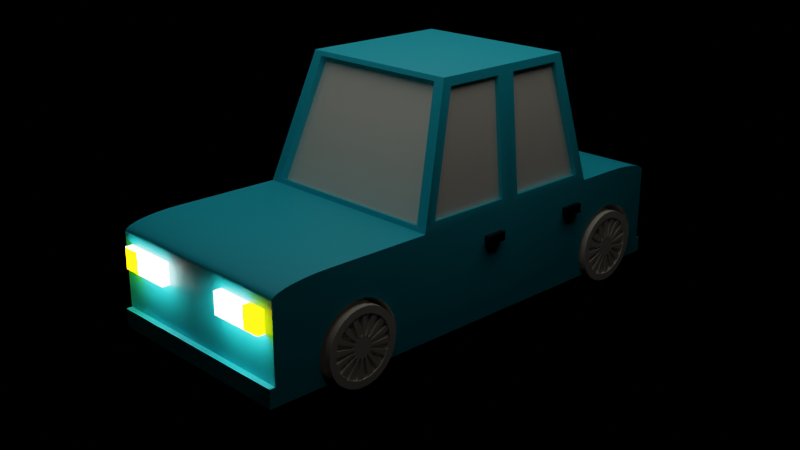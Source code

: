 # Source: lowpolycar.blend  (saved by Blender 3.4.6; exported with 4.5.12 LTS)
import bpy
from mathutils import Matrix  # noqa: F401  (used for matrix-valued properties, if any)

bpy.ops.wm.read_factory_settings(use_empty=True)
scene = bpy.context.scene
scene.name = 'Scene'

# ---- collections
col_collection = bpy.data.collections.new('Collection'); scene.collection.children.link(col_collection)

# ---- materials (node trees are filled in below, after node groups)
mat_material_002 = bpy.data.materials.new('Material.002')
mat_material_002.use_transparent_shadow = False
mat_material_003 = bpy.data.materials.new('Material.003')
mat_material_003.use_transparent_shadow = False
mat_material_005 = bpy.data.materials.new('Material.005')
mat_material_005.use_transparent_shadow = False
mat_material_006 = bpy.data.materials.new('Material.006')
mat_material_006.use_transparent_shadow = False
mat_material_010 = bpy.data.materials.new('Material.010')
mat_material_010.use_transparent_shadow = False
mat_material_009 = bpy.data.materials.new('Material.009')
mat_material_009.use_transparent_shadow = False
mat_material_008 = bpy.data.materials.new('Material.008')
mat_material_008.use_transparent_shadow = False
mat_material_007 = bpy.data.materials.new('Material.007')
mat_material_007.use_transparent_shadow = False

# ---- node groups
ng_auto_smooth = bpy.data.node_groups.new('Auto Smooth', 'GeometryNodeTree')
_s = ng_auto_smooth.interface.new_socket(name='Geometry', in_out='OUTPUT', socket_type='NodeSocketGeometry')
_s = ng_auto_smooth.interface.new_socket(name='Geometry', in_out='INPUT', socket_type='NodeSocketGeometry')
_s = ng_auto_smooth.interface.new_socket(name='Angle', in_out='INPUT', socket_type='NodeSocketFloat')
_s.subtype = 'ANGLE'
_s.min_value = 0.0
_s.max_value = 3.142
ng_auto_smooth.is_modifier = True
_N = ng_auto_smooth.nodes; _L = ng_auto_smooth.links
n0 = _N.new('NodeGroupOutput'); n0.name = 'Group Output'; n0.location = (480, -100)
n1 = _N.new('NodeGroupInput'); n1.name = 'Group Input'; n1.location = (-420, -300)
n2 = _N.new('NodeGroupInput'); n2.name = 'Group Input.001'; n2.location = (-60, -100)
n3 = _N.new('GeometryNodeSetShadeSmooth'); n3.name = 'Set Shade Smooth'; n3.location = (120, -100)
n3.domain = 'EDGE'
n4 = _N.new('GeometryNodeSetShadeSmooth'); n4.name = 'Set Shade Smooth.001'; n4.location = (300, -100)
n5 = _N.new('GeometryNodeInputMeshEdgeAngle'); n5.name = 'Edge Angle'; n5.location = (-420, -220)
n6 = _N.new('GeometryNodeInputEdgeSmooth'); n6.name = 'Is Edge Smooth'; n6.location = (-60, -160)
n7 = _N.new('GeometryNodeInputShadeSmooth'); n7.name = 'Is Face Smooth'; n7.location = (-240, -340)
n8 = _N.new('FunctionNodeBooleanMath'); n8.name = 'Boolean Math'; n8.location = (-60, -220)
n9 = _N.new('FunctionNodeCompare'); n9.name = 'Compare'; n9.location = (-240, -180)
n9.operation = 'LESS_EQUAL'
_L.new(n5.outputs[0], n9.inputs[0])
_L.new(n4.outputs[0], n0.inputs[0])
_L.new(n1.outputs[1], n9.inputs[1])
_L.new(n9.outputs[0], n8.inputs[0])
_L.new(n7.outputs[0], n8.inputs[1])
_L.new(n2.outputs[0], n3.inputs[0])
_L.new(n6.outputs[0], n3.inputs[1])
_L.new(n3.outputs[0], n4.inputs[0])
_L.new(n8.outputs[0], n3.inputs[2])
n0.is_active_output = True

# ---- material node trees
mat_material_002.use_nodes = True; mat_material_002.node_tree.nodes.clear()
_N = mat_material_002.node_tree.nodes; _L = mat_material_002.node_tree.links
n0 = _N.new('ShaderNodeBsdfPrincipled'); n0.name = 'Principled BSDF'; n0.location = (10, 300)
n0.distribution = 'GGX'
n0.subsurface_method = 'RANDOM_WALK_SKIN'
n0.inputs[0].default_value = (0.0104, 0.6515, 0.8, 1.0)
n0.inputs[3].default_value = 1.45
n0.inputs[27].default_value = (0.0, 0.0, 0.0, 1.0)
n0.inputs[28].default_value = 1.0
n1 = _N.new('ShaderNodeOutputMaterial'); n1.name = 'Material Output'; n1.location = (300, 300)
_L.new(n0.outputs[0], n1.inputs[0])
n1.is_active_output = True
mat_material_003.use_nodes = True; mat_material_003.node_tree.nodes.clear()
_N = mat_material_003.node_tree.nodes; _L = mat_material_003.node_tree.links
n0 = _N.new('ShaderNodeBsdfPrincipled'); n0.name = 'Principled BSDF'; n0.location = (10, 300)
n0.distribution = 'GGX'
n0.subsurface_method = 'RANDOM_WALK_SKIN'
n0.inputs[0].default_value = (1.0, 0.9331, 0.8052, 1.0)
n0.inputs[3].default_value = 1.45
n0.inputs[27].default_value = (0.0, 0.0, 0.0, 1.0)
n0.inputs[28].default_value = 1.0
n1 = _N.new('ShaderNodeOutputMaterial'); n1.name = 'Material Output'; n1.location = (300, 300)
_L.new(n0.outputs[0], n1.inputs[0])
n1.is_active_output = True
mat_material_005.use_nodes = True; mat_material_005.node_tree.nodes.clear()
_N = mat_material_005.node_tree.nodes; _L = mat_material_005.node_tree.links
n0 = _N.new('ShaderNodeOutputMaterial'); n0.name = 'Material Output'; n0.location = (300, 300)
n1 = _N.new('ShaderNodeEmission'); n1.name = 'Emission'; n1.location = (10, 300)
n1.inputs[0].default_value = (1.0, 0.9935, 0.8487, 1.0)
n1.inputs[1].default_value = 20.0
_L.new(n1.outputs[0], n0.inputs[0])
n0.is_active_output = True
mat_material_006.use_nodes = True; mat_material_006.node_tree.nodes.clear()
_N = mat_material_006.node_tree.nodes; _L = mat_material_006.node_tree.links
n0 = _N.new('ShaderNodeOutputMaterial'); n0.name = 'Material Output'; n0.location = (300, 300)
n1 = _N.new('ShaderNodeEmission'); n1.name = 'Emission'; n1.location = (10, 300)
n1.inputs[0].default_value = (0.6539, 0.2807, 0.0, 1.0)
n1.inputs[1].default_value = 30.0
_L.new(n1.outputs[0], n0.inputs[0])
n0.is_active_output = True
mat_material_010.use_nodes = True; mat_material_010.node_tree.nodes.clear()
_N = mat_material_010.node_tree.nodes; _L = mat_material_010.node_tree.links
n0 = _N.new('ShaderNodeOutputMaterial'); n0.name = 'Material Output'; n0.location = (300, 300)
n1 = _N.new('ShaderNodeEmission'); n1.name = 'Emission'; n1.location = (10, 300)
n1.inputs[0].default_value = (1.0, 0.006244, 0.0, 1.0)
_L.new(n1.outputs[0], n0.inputs[0])
n0.is_active_output = True
mat_material_009.use_nodes = True; mat_material_009.node_tree.nodes.clear()
_N = mat_material_009.node_tree.nodes; _L = mat_material_009.node_tree.links
n0 = _N.new('ShaderNodeOutputMaterial'); n0.name = 'Material Output'; n0.location = (300, 300)
n1 = _N.new('ShaderNodeEmission'); n1.name = 'Emission'; n1.location = (10, 300)
n1.inputs[0].default_value = (1.0, 0.005095, 0.0, 1.0)
_L.new(n1.outputs[0], n0.inputs[0])
n0.is_active_output = True
mat_material_008.use_nodes = True; mat_material_008.node_tree.nodes.clear()
_N = mat_material_008.node_tree.nodes; _L = mat_material_008.node_tree.links
n0 = _N.new('ShaderNodeBsdfPrincipled'); n0.name = 'Principled BSDF'; n0.location = (10, 300)
n0.distribution = 'GGX'
n0.subsurface_method = 'RANDOM_WALK_SKIN'
n0.inputs[0].default_value = (0.006554, 0.006554, 0.006554, 1.0)
n0.inputs[3].default_value = 1.45
n0.inputs[27].default_value = (0.0, 0.0, 0.0, 1.0)
n0.inputs[28].default_value = 1.0
n1 = _N.new('ShaderNodeOutputMaterial'); n1.name = 'Material Output'; n1.location = (300, 300)
_L.new(n0.outputs[0], n1.inputs[0])
n1.is_active_output = True
mat_material_007.use_nodes = True; mat_material_007.node_tree.nodes.clear()
_N = mat_material_007.node_tree.nodes; _L = mat_material_007.node_tree.links
n0 = _N.new('ShaderNodeBsdfPrincipled'); n0.name = 'Principled BSDF'; n0.location = (10, 300)
n0.distribution = 'GGX'
n0.subsurface_method = 'RANDOM_WALK_SKIN'
n0.inputs[0].default_value = (0.0, 0.0, 0.0, 1.0)
n0.inputs[3].default_value = 1.45
n0.inputs[27].default_value = (0.0, 0.0, 0.0, 1.0)
n0.inputs[28].default_value = 1.0
n1 = _N.new('ShaderNodeOutputMaterial'); n1.name = 'Material Output'; n1.location = (300, 300)
_L.new(n0.outputs[0], n1.inputs[0])
n1.is_active_output = True

# ---- world
world_world = bpy.data.worlds.new('World'); scene.world = world_world
world_world.use_nodes = True; world_world.node_tree.nodes.clear()
_N = world_world.node_tree.nodes; _L = world_world.node_tree.links
n0 = _N.new('ShaderNodeOutputWorld'); n0.name = 'World Output'; n0.location = (300, 300)
n1 = _N.new('ShaderNodeBackground'); n1.name = 'Background'; n1.location = (10, 300)
n1.inputs[0].default_value = (0.0, 0.0, 0.0, 1.0)
_L.new(n1.outputs[0], n0.inputs[0])
n0.is_active_output = True
world_world.color = (0.05088, 0.05088, 0.05088)
world_world.use_sun_shadow = False
world_world.sun_shadow_jitter_overblur = 0.0

# ---- cameras
cam_camera_001 = bpy.data.cameras.new('Camera.001')

# ---- lights
light_area = bpy.data.lights.new('Area', 'AREA')
light_area.transmission_factor = 0.0
light_area.energy = 235.6
light_area.shadow_soft_size = 1.0
light_area.shadow_maximum_resolution = 0.006
light_area.use_absolute_resolution = True
light_area.size = 1.0
light_area.size_y = 1.0

# ---- meshes
me_cube = bpy.data.meshes.new('Cube')
me_cube.from_pydata([(1.0, 1.0, -0.3986), (-0.4962, -0.5583, 0.1533), (1.0, -1.134, -0.3986), (-0.4962, -0.5619, -0.04175), (-1.0, 1.0, -0.3986), (-1.0, -1.134, -0.3986), (-0.4962, -0.5726, -0.2293), (-1.0, -0.4066, -0.3986), (0.9925, -0.3625, 2.123), (-1.0, -0.4066, 2.007), (1.0, -0.4066, -0.3986), (-0.9882, 0.5123, 2.19), (1.0, 0.564, -0.3986), (-1.0, 0.564, -0.3986), (0.9938, 0.522, 2.103), (0.8139, 0.4347, 4.885), (0.8152, -0.1938, 4.865), (-0.8077, -0.2235, 4.981), (-0.8195, 0.4304, 4.798), (-0.8877, -0.4001, 2.112), (0.8877, -0.4001, 2.112), (0.709, -0.23, 4.876), (-0.709, -0.23, 4.876), (-0.8877, -0.3682, 2.056), (0.8877, -0.3682, 2.056), (-0.709, -0.1981, 4.82), (0.709, -0.1981, 4.82), (-1.0, 0.07873, -0.3986), (0.9925, 0.04364, 2.123), (-0.9882, 0.1275, 2.19), (1.0, 0.07873, -0.3986), (0.8152, 0.08498, 4.865), (-0.4962, -0.9183, -0.2293), (-0.8195, 0.1668, 4.798), (-0.9873, 0.03638, 2.203), (-0.4962, -0.929, -0.04175), (-0.9873, -0.3492, 2.203), (-0.8204, -0.1903, 4.785), (-0.4962, -0.9326, 0.1533), (-0.8204, 0.07532, 4.785), (-0.4962, -0.929, 0.3484), (-0.9496, -0.3492, 2.188), (-0.9496, 0.03638, 2.188), (-0.7826, 0.07532, 4.77), (-0.4962, -0.9183, 0.536), (-0.7826, -0.1903, 4.77), (-1.0, 0.07873, 2.007), (-0.4962, -0.901, 0.7089), (-0.8444, 0.5595, 2.153), (-0.8077, 0.1236, 4.981), (-0.4962, -0.8778, 0.8604), (-0.6709, 0.4753, 4.835), (-0.9396, 0.1275, 2.171), (-0.4962, -0.8494, 0.9848), (-0.9396, 0.5123, 2.171), (-0.4962, -0.8171, 1.077), (-0.7709, 0.1668, 4.779), (-0.7709, 0.4304, 4.779), (0.9938, 0.1192, 2.103), (-0.4962, -0.782, 1.134), (1.0, -0.4066, 2.007), (-0.4962, -0.7455, 1.153), (0.8139, 0.1611, 4.885), (0.8077, -0.2235, 4.981), (-0.4962, -0.709, 1.134), (0.9516, 0.04364, 2.107), (0.9516, -0.3625, 2.107), (-0.4962, -0.6738, 1.077), (0.7743, 0.08498, 4.849), (0.7743, -0.1938, 4.849), (0.8444, 0.5595, 2.153), (-0.4962, -0.6415, 0.9848), (0.6709, 0.4753, 4.835), (1.0, 0.07873, 2.007), (-0.4962, -0.6131, 0.8604), (0.8077, 0.1236, 4.981), (0.9416, 0.522, 2.082), (-0.4962, -0.5899, 0.7089), (0.7618, 0.4347, 4.864), (0.9416, 0.1192, 2.082), (-0.4962, -0.5726, 0.536), (0.7618, 0.1611, 4.864), (-0.4962, -0.5619, 0.3484), (1.0, -0.8772, 2.007), (1.0, -1.134, 1.75), (0.4962, -0.5583, 0.1533), (1.0, -0.9343, 2.001), (1.0, -0.9886, 1.982), (0.4962, -0.5619, -0.04175), (1.0, -1.037, 1.951), (1.0, -1.078, 1.91), (0.4962, -0.5726, -0.2293), (1.0, -1.108, 1.862), (1.0, -1.127, 1.807), (-1.0, -1.134, 1.75), (-1.0, -0.8772, 2.007), (-1.0, -1.127, 1.807), (-1.0, -1.108, 1.862), (-1.0, -1.078, 1.91), (-1.0, -1.037, 1.951), (-1.0, -0.9886, 1.982), (-1.0, -0.9343, 2.001), (1.0, 1.0, 1.764), (1.0, 0.7567, 2.007), (1.0, 0.9939, 1.818), (1.0, 0.9759, 1.869), (1.0, 0.9469, 1.915), (1.0, 0.9084, 1.954), (1.0, 0.8623, 1.983), (1.0, 0.8109, 2.001), (-1.0, 0.7567, 2.007), (-1.0, 1.0, 1.764), (-1.0, 0.8109, 2.001), (-1.0, 0.8623, 1.983), (-1.0, 0.9084, 1.954), (-1.0, 0.9469, 1.915), (-1.0, 0.9759, 1.869), (0.4962, -0.9183, -0.2293), (-1.0, 0.9939, 1.818), (0.4962, -0.929, -0.04175), (0.4962, -0.9326, 0.1533), (0.4962, -0.929, 0.3484), (0.4962, -0.9183, 0.536), (0.4962, -0.901, 0.7089), (0.4962, -0.8778, 0.8604), (0.4962, -0.8494, 0.9848), (0.4962, -0.8171, 1.077), (0.4962, -0.782, 1.134), (0.4962, -0.7455, 1.153), (0.4962, -0.709, 1.134), (0.4962, -0.6738, 1.077), (0.4962, -0.6415, 0.9848), (0.4962, -0.6131, 0.8604), (0.4962, -0.5899, 0.7089), (0.4962, -0.5726, 0.536), (0.4962, -0.5619, 0.3484), (-0.4962, 0.5583, 0.1533), (-0.4962, 0.5619, -0.04175), (-0.4962, 0.5726, -0.2293), (-0.4962, 0.9183, -0.2293), (-0.4962, 0.929, -0.04175), (-0.4962, 0.9326, 0.1533), (-0.4962, 0.929, 0.3484), (-0.4962, 0.9183, 0.536), (-0.4962, 0.901, 0.7089), (-0.4962, 0.8778, 0.8604), (-0.4962, 0.8494, 0.9848), (-0.4962, 0.8171, 1.077), (-0.4962, 0.782, 1.134), (-0.4962, 0.7455, 1.153), (-0.4962, 0.709, 1.134), (-0.4962, 0.6738, 1.077), (-0.4962, 0.6415, 0.9848), (-0.4962, 0.6131, 0.8604), (-0.4962, 0.5899, 0.7089), (-0.4962, 0.5726, 0.536), (-0.4962, 0.5619, 0.3484), (0.4962, 0.5583, 0.1533), (0.4962, 0.5619, -0.04175), (0.4962, 0.5726, -0.2293), (0.4962, 0.9183, -0.2293), (0.4962, 0.929, -0.04175), (0.4962, 0.9326, 0.1533), (0.4962, 0.929, 0.3484), (0.4962, 0.9183, 0.536), (0.4962, 0.901, 0.7089), (0.4962, 0.8778, 0.8604), (0.4962, 0.8494, 0.9848), (0.4962, 0.8171, 1.077), (0.4962, 0.782, 1.134), (0.4962, 0.7455, 1.153), (0.4962, 0.709, 1.134), (0.4962, 0.6738, 1.077), (0.4962, 0.6415, 0.9848), (0.4962, 0.6131, 0.8604), (0.4962, 0.5899, 0.7089), (0.4962, 0.5726, 0.536), (0.4962, 0.5619, 0.3484), (-1.0, -0.929, -0.04175), (-1.0, -0.9326, 0.1533), (-1.0, -0.9183, -0.2293), (-1.0, -0.929, 0.3484), (-1.0, -0.9183, 0.536), (-1.0, -0.5619, -0.04175), (-1.0, -0.5895, -0.3986), (-1.0, -0.5726, -0.2293), (-1.0, -0.901, 0.7089), (-1.0, -0.8778, 0.8604), (-1.0, -0.9014, -0.3986), (-1.0, -0.8494, 0.9848), (-1.0, -0.8171, 1.077), (-1.0, -0.782, 1.134), (-1.0, -0.7455, 1.153), (-1.0, -0.709, 1.134), (-1.0, -0.6738, 1.077), (-1.0, -0.5583, 0.1533), (-1.0, -0.5619, 0.3484), (-1.0, -0.5726, 0.536), (-1.0, -0.5899, 0.7089), (-1.0, -0.6131, 0.8604), (-1.0, -0.6415, 0.9848), (-0.4962, -0.5895, -0.3986), (0.4962, -0.9014, -0.3986), (1.0, -0.5895, -0.3986), (1.0, -0.9014, -0.3986), (0.4962, -0.5895, -0.3986), (-0.4962, -0.9014, -0.3986), (-1.0, 0.5726, -0.2293), (-1.0, 0.564, -0.07874), (-1.0, 0.564, 0.3854), (-1.0, 0.5895, -0.3986), (-1.0, 0.5726, 0.536), (-1.0, 0.5899, 0.7089), (-1.0, 0.6131, 0.8604), (-1.0, 0.709, 1.134), (-1.0, 0.6415, 0.9848), (-1.0, 0.6738, 1.077), (-1.0, 0.929, -0.04175), (-1.0, 0.9014, -0.3986), (-1.0, 0.9183, -0.2293), (-1.0, 0.7455, 1.153), (-1.0, 0.8778, 0.8604), (-1.0, 0.8494, 0.9848), (-1.0, 0.8171, 1.077), (-1.0, 0.782, 1.134), (-1.0, 0.9326, 0.1533), (-1.0, 0.929, 0.3484), (-1.0, 0.9183, 0.536), (-1.0, 0.901, 0.7089), (-0.4962, 0.9014, -0.3986), (1.0, 0.5895, -0.3986), (1.0, 0.9014, -0.3986), (0.4962, 0.9014, -0.3986), (-0.4962, 0.5895, -0.3986), (0.4962, 0.5895, -0.3986), (-1.0, 0.5619, -0.04175), (-1.0, 0.5583, 0.1533), (-1.0, 0.5619, 0.3484), (1.0, 0.5619, -0.04175), (1.0, 0.5583, 0.1533), (1.0, 0.564, -0.07874), (1.0, 0.564, 0.3854), (1.0, 0.5619, 0.3484), (1.0, -0.9326, 0.1533), (1.0, -0.9183, -0.2293), (1.0, -0.929, -0.04175), (1.0, -0.6415, 0.9848), (1.0, -0.6738, 1.077), (1.0, -0.6131, 0.8604), (1.0, -0.5583, 0.1533), (1.0, -0.5619, -0.04175), (1.0, -0.5619, 0.3484), (1.0, -0.5726, -0.2293), (1.0, -0.5726, 0.536), (1.0, -0.5899, 0.7089), (1.0, -0.929, 0.3484), (1.0, -0.9183, 0.536), (1.0, -0.901, 0.7089), (1.0, -0.8778, 0.8604), (1.0, -0.782, 1.134), (1.0, -0.709, 1.134), (1.0, -0.7455, 1.153), (1.0, -0.8494, 0.9848), (1.0, -0.8171, 1.077), (1.0, 0.8778, 0.8604), (1.0, 0.901, 0.7089), (1.0, 0.8494, 0.9848), (1.0, 0.9326, 0.1533), (1.0, 0.929, 0.3484), (1.0, 0.9183, -0.2293), (1.0, 0.929, -0.04175), (1.0, 0.9183, 0.536), (1.0, 0.5726, -0.2293), (1.0, 0.5726, 0.536), (1.0, 0.5899, 0.7089), (1.0, 0.6131, 0.8604), (1.0, 0.709, 1.134), (1.0, 0.782, 1.134), (1.0, 0.8171, 1.077), (1.0, 0.7455, 1.153), (1.0, 0.6415, 0.9848), (1.0, 0.6738, 1.077), (-1.0, -1.134, 0.02799), (1.0, -1.134, 0.02799), (1.0, -1.159, -0.3986), (-1.0, -1.159, -0.3986), (-1.0, -1.159, 0.02799), (1.0, -1.159, 0.02799), (1.0, 1.0, -0.0299), (-1.0, 1.0, -0.0299), (1.0, 1.018, -0.3986), (-1.0, 1.018, -0.3986), (1.0, 1.018, -0.0299), (-1.0, 1.018, -0.0299), (-1.0, 0.564, 2.007), (-0.8077, 0.4707, 4.981), (1.0, 0.564, 2.007), (0.8077, 0.4707, 4.981), (-0.8444, 0.544, 2.139), (-0.6709, 0.4599, 4.821), (0.8444, 0.544, 2.139), (0.6709, 0.4599, 4.821)], [], [(188, 5, 282, 94, 96, 97, 98, 99, 100, 101, 95, 9, 7, 184, 185, 183, 195, 196, 197, 198, 199, 200, 194, 193, 192, 191, 190, 189, 187, 186, 182, 181, 179, 178, 180), (60, 9, 95, 83), (184, 7, 10, 203, 205, 202, 204, 2, 5, 188, 206, 201), (283, 84, 94, 282), (103, 110, 294, 296), (30, 73, 60, 10), (27, 30, 10, 7), (19, 20, 24, 23), (210, 13, 208, 207), (116, 118, 111, 289, 4, 218, 219, 217, 225, 226, 227, 228, 221, 222, 223, 224, 220, 214, 216, 215, 213, 212, 211, 209, 294, 110, 112, 113, 114, 115), (12, 13, 210, 233, 229, 218, 4, 0, 231, 232, 234, 230), (289, 111, 102, 288), (13, 27, 46, 294, 209, 237, 236, 235, 208), (75, 49, 17, 63), (62, 58, 79, 81), (70, 48, 298, 300), (37, 39, 43, 45), (9, 60, 20, 19), (60, 63, 21, 20), (63, 17, 22, 21), (17, 9, 19, 22), (23, 24, 26, 25), (21, 22, 25, 26), (22, 19, 23, 25), (20, 21, 26, 24), (29, 33, 56, 52), (16, 8, 66, 69), (297, 295, 49, 75), (7, 9, 46, 27), (13, 12, 30, 27), (241, 296, 73, 30, 12, 240, 238, 239, 242), (46, 9, 36, 34), (9, 17, 37, 36), (17, 49, 39, 37), (49, 46, 34, 39), (42, 41, 45, 43), (39, 34, 42, 43), (36, 37, 45, 41), (34, 36, 41, 42), (29, 11, 294, 46), (18, 33, 49, 295), (11, 18, 295, 294), (33, 29, 46, 49), (54, 52, 56, 57), (33, 18, 57, 56), (18, 11, 54, 57), (11, 29, 52, 54), (28, 8, 60, 73), (16, 31, 75, 63), (8, 16, 63, 60), (31, 28, 73, 75), (66, 65, 68, 69), (8, 28, 65, 66), (28, 31, 68, 65), (31, 16, 69, 68), (15, 14, 296, 297), (14, 58, 73, 296), (62, 15, 297, 75), (58, 62, 75, 73), (79, 76, 78, 81), (58, 14, 76, 79), (15, 62, 81, 78), (14, 15, 78, 76), (83, 95, 101, 86), (86, 101, 100, 87), (87, 100, 99, 89), (89, 99, 98, 90), (90, 98, 97, 92), (92, 97, 96, 93), (93, 96, 94, 84), (92, 93, 84, 283, 2, 204, 244, 245, 243, 255, 256, 257, 258, 262, 263, 259, 261, 260, 247, 246, 248, 254, 253, 251, 249, 250, 252, 203, 10, 60, 83, 86, 87, 89, 90), (110, 103, 109, 112), (112, 109, 108, 113), (113, 108, 107, 114), (114, 107, 106, 115), (115, 106, 105, 116), (116, 105, 104, 118), (118, 104, 102, 111), (231, 0, 288, 102, 104, 105, 106, 107, 108, 109, 103, 296, 241, 273, 274, 275, 280, 281, 276, 279, 277, 278, 266, 264, 265, 271, 268, 267, 270, 269), (240, 12, 230, 272), (3, 1, 195, 183), (185, 6, 3, 183), (201, 6, 185, 184), (180, 32, 206, 188), (178, 35, 32, 180), (179, 38, 35, 178), (181, 40, 38, 179), (182, 44, 40, 181), (186, 47, 44, 182), (187, 50, 47, 186), (189, 53, 50, 187), (190, 55, 53, 189), (191, 59, 55, 190), (192, 61, 59, 191), (193, 64, 61, 192), (194, 67, 64, 193), (200, 71, 67, 194), (199, 74, 71, 200), (198, 77, 74, 199), (197, 80, 77, 198), (196, 82, 80, 197), (195, 1, 82, 196), (32, 35, 38, 40, 44, 47, 50, 53, 55, 59, 61, 64, 67, 71, 74, 77, 80, 82, 1, 3, 6, 201, 206), (249, 85, 88, 250), (250, 88, 91, 252), (252, 91, 205, 203), (204, 202, 117, 244), (244, 117, 119, 245), (245, 119, 120, 243), (243, 120, 121, 255), (255, 121, 122, 256), (256, 122, 123, 257), (257, 123, 124, 258), (258, 124, 125, 262), (262, 125, 126, 263), (263, 126, 127, 259), (259, 127, 128, 261), (261, 128, 129, 260), (260, 129, 130, 247), (247, 130, 131, 246), (246, 131, 132, 248), (248, 132, 133, 254), (254, 133, 134, 253), (253, 134, 135, 251), (251, 135, 85, 249), (128, 127, 126, 125, 124, 123, 122, 121, 120, 119, 117, 202, 205, 91, 88, 85, 135, 134, 133, 132, 131, 130, 129), (136, 137, 235, 236), (137, 138, 207, 208, 235), (210, 207, 138, 233), (229, 139, 219, 218), (139, 140, 217, 219), (217, 140, 141, 225), (141, 142, 226, 225), (142, 143, 227, 226), (143, 144, 228, 227), (144, 145, 221, 228), (145, 146, 222, 221), (146, 147, 223, 222), (147, 148, 224, 223), (148, 149, 220, 224), (149, 150, 214, 220), (150, 151, 216, 214), (151, 152, 215, 216), (152, 153, 213, 215), (153, 154, 212, 213), (154, 155, 211, 212), (155, 156, 237, 209, 211), (156, 136, 236, 237), (149, 148, 147, 146, 145, 144, 143, 142, 141, 140, 139, 229, 233, 138, 137, 136, 156, 155, 154, 153, 152, 151, 150), (158, 157, 239, 238), (159, 158, 238, 240, 272), (234, 159, 272, 230), (160, 232, 231, 269), (161, 160, 269, 270), (162, 161, 270, 267), (163, 162, 267, 268), (164, 163, 268, 271), (165, 164, 271, 265), (166, 165, 265, 264), (167, 166, 264, 266), (168, 167, 266, 278), (169, 168, 278, 277), (170, 169, 277, 279), (171, 170, 279, 276), (172, 171, 276, 281), (173, 172, 281, 280), (174, 173, 280, 275), (175, 174, 275, 274), (176, 175, 274, 273), (177, 176, 273, 241, 242), (157, 177, 242, 239), (232, 160, 161, 162, 163, 164, 165, 166, 167, 168, 169, 170, 171, 172, 173, 174, 175, 176, 177, 157, 158, 159, 234), (2, 283, 287, 284), (284, 287, 286, 285), (5, 2, 284, 285), (283, 282, 286, 287), (282, 5, 285, 286), (4, 289, 293, 291), (291, 293, 292, 290), (289, 288, 292, 293), (0, 4, 291, 290), (288, 0, 290, 292), (51, 48, 294, 295), (48, 70, 296, 294), (70, 72, 297, 296), (72, 51, 295, 297), (300, 298, 299, 301), (72, 70, 300, 301), (48, 51, 299, 298), (51, 72, 301, 299)])
me_cube.polygons.foreach_set('use_smooth', [True] * 190)
me_cube.polygons.foreach_set('material_index', [0, 0, 0, 0, 0, 0, 0, 0, 0, 0, 0, 0, 0, 0, 0, 0, 0, 0, 0, 0, 0, 1, 0, 0, 0, 0, 0, 0, 0, 0, 0, 0, 0, 0, 0, 1, 0, 0, 0, 0, 0, 0, 0, 1, 0, 0, 0, 0, 0, 0, 0, 1, 0, 0, 0, 0, 0, 0, 0, 1, 0, 0, 0, 0, 0, 0, 0, 0, 0, 0, 0, 0, 0, 0, 0, 0, 0, 0, 0, 0, 566, 566, 566, 566, 566, 566, 566, 566, 566, 566, 566, 566, 566, 566, 566, 566, 566, 566, 566, 566, 566, 566, 566, 566, 566, 566, 566, 566, 566, 566, 566, 566, 566, 566, 566, 566, 566, 566, 566, 566, 566, 566, 566, 566, 566, 566, 566, 566, 566, 566, 566, 566, 566, 566, 566, 566, 566, 566, 566, 566, 566, 566, 566, 566, 566, 566, 566, 566, 566, 566, 566, 566, 566, 566, 566, 566, 566, 566, 566, 566, 566, 566, 566, 566, 566, 566, 566, 566, 566, 566, 566, 566, 0, 0, 0, 0, 0, 0, 0, 0, 0, 0, 0, 0, 0, 0, 1, 0, 0, 0])
_uv = me_cube.uv_layers.new(name='UVMap')
_uv.uv.foreach_set('vector', [0.375, 0.0296, 0.375, 0.0, 0.4183, 0.0, 0.5929, 0.0, 0.6001, 0.0008194, 0.6068, 0.003237, 0.6129, 0.00713, 0.618, 0.01231, 0.6218, 0.0185, 0.6242, 0.02541, 0.625, 0.03268, 0.625, 0.09261, 0.375, 0.09261, 0.375, 0.06932, 0.3925, 0.07147, 0.4119, 0.07283, 0.4321, 0.07328, 0.4523, 0.07283, 0.4716, 0.07147, 0.4895, 0.06927, 0.5051, 0.06631, 0.5178, 0.0627, 0.5272, 0.05858, 0.5329, 0.05411, 0.5347, 0.04946, 0.5325, 0.04481, 0.5265, 0.04034, 0.5168, 0.03622, 0.5039, 0.03261, 0.4883, 0.02965, 0.4705, 0.02745, 0.4513, 0.02609, 0.4314, 0.02563, 0.4115, 0.02609, 0.3923, 0.02745, 0.625, 0.6574, 0.875, 0.6574, 0.875, 0.7173, 0.625, 0.7173, 0.125, 0.6807, 0.125, 0.6574, 0.375, 0.6574, 0.375, 0.6807, 0.312, 0.6807, 0.312, 0.7204, 0.375, 0.7204, 0.375, 0.75, 0.125, 0.75, 0.125, 0.7204, 0.188, 0.7204, 0.188, 0.6807, 0.4183, 0.75, 0.5929, 0.75, 0.5929, 1.0, 0.4183, 1.0, 0.625, 0.5304, 0.875, 0.5304, 0.875, 0.5545, 0.625, 0.5545, 0.375, 0.6059, 0.625, 0.6059, 0.625, 0.6574, 0.375, 0.6574, 0.125, 0.6059, 0.375, 0.6059, 0.375, 0.6574, 0.125, 0.6574, 0.8614, 0.6574, 0.6386, 0.6574, 0.6386, 0.6574, 0.8614, 0.6574, 0.375, 0.1987, 0.375, 0.1955, 0.4082, 0.1955, 0.3926, 0.1966, 0.6078, 0.247, 0.6014, 0.2492, 0.5946, 0.25, 0.4124, 0.25, 0.375, 0.25, 0.375, 0.2377, 0.3923, 0.2398, 0.4114, 0.2411, 0.4313, 0.2416, 0.4512, 0.2411, 0.4703, 0.2398, 0.4881, 0.2376, 0.5037, 0.2347, 0.5167, 0.2312, 0.5264, 0.2271, 0.5325, 0.2227, 0.5348, 0.2182, 0.5331, 0.2136, 0.5275, 0.2092, 0.5182, 0.2052, 0.5055, 0.2016, 0.4899, 0.1987, 0.4721, 0.1966, 0.4565, 0.1955, 0.625, 0.1955, 0.625, 0.2196, 0.6242, 0.2264, 0.622, 0.2328, 0.6184, 0.2386, 0.6136, 0.2434, 0.375, 0.5545, 0.125, 0.5545, 0.125, 0.5513, 0.188, 0.5513, 0.188, 0.5123, 0.125, 0.5123, 0.125, 0.5, 0.375, 0.5, 0.375, 0.5123, 0.312, 0.5123, 0.312, 0.5513, 0.375, 0.5513, 0.4124, 0.25, 0.5946, 0.25, 0.5946, 0.5, 0.4124, 0.5, 0.375, 0.1955, 0.375, 0.1441, 0.625, 0.1441, 0.625, 0.1955, 0.4565, 0.1955, 0.4526, 0.1953, 0.4324, 0.1949, 0.4121, 0.1953, 0.4082, 0.1955, 0.625, 0.6059, 0.875, 0.6059, 0.875, 0.6574, 0.625, 0.6574, 0.625, 0.6014, 0.625, 0.6026, 0.625, 0.6026, 0.625, 0.6014, 0.6438, 0.5545, 0.8562, 0.5545, 0.8562, 0.5545, 0.6438, 0.5545, 0.625, 0.09605, 0.625, 0.1406, 0.625, 0.1406, 0.625, 0.09605, 0.875, 0.6574, 0.625, 0.6574, 0.6386, 0.6574, 0.8614, 0.6574, 0.625, 0.6574, 0.625, 0.6574, 0.6408, 0.6574, 0.6386, 0.6574, 0.625, 0.6574, 0.875, 0.6574, 0.8592, 0.6574, 0.6408, 0.6574, 0.875, 0.6574, 0.875, 0.6574, 0.8614, 0.6574, 0.8592, 0.6574, 0.8614, 0.6574, 0.6386, 0.6574, 0.6408, 0.6574, 0.8592, 0.6574, 0.6408, 0.6574, 0.8592, 0.6574, 0.8592, 0.6574, 0.6408, 0.6574, 0.8592, 0.6574, 0.8614, 0.6574, 0.8614, 0.6574, 0.8592, 0.6574, 0.6386, 0.6574, 0.6408, 0.6574, 0.6408, 0.6574, 0.6386, 0.6574, 0.625, 0.1469, 0.625, 0.1479, 0.625, 0.1479, 0.625, 0.1469, 0.625, 0.6537, 0.625, 0.6547, 0.625, 0.6547, 0.625, 0.6537, 0.625, 0.5545, 0.875, 0.5545, 0.875, 0.6059, 0.625, 0.6059, 0.375, 0.09261, 0.625, 0.09261, 0.625, 0.1441, 0.375, 0.1441, 0.125, 0.5545, 0.375, 0.5545, 0.375, 0.6059, 0.125, 0.6059, 0.4565, 0.5545, 0.625, 0.5545, 0.625, 0.6059, 0.375, 0.6059, 0.375, 0.5545, 0.4082, 0.5545, 0.4121, 0.5547, 0.4324, 0.5551, 0.4526, 0.5547, 0.625, 0.1441, 0.625, 0.09261, 0.625, 0.09514, 0.625, 0.1415, 0.625, 0.09261, 0.625, 0.09261, 0.625, 0.09605, 0.625, 0.09514, 0.625, 0.09261, 0.625, 0.1441, 0.625, 0.1406, 0.625, 0.09605, 0.625, 0.1441, 0.625, 0.1441, 0.625, 0.1415, 0.625, 0.1406, 0.625, 0.1415, 0.625, 0.09514, 0.625, 0.09605, 0.625, 0.1406, 0.625, 0.1406, 0.625, 0.1415, 0.625, 0.1415, 0.625, 0.1406, 0.625, 0.09514, 0.625, 0.09605, 0.625, 0.09605, 0.625, 0.09514, 0.625, 0.1415, 0.625, 0.09514, 0.625, 0.09514, 0.625, 0.1415, 0.625, 0.1469, 0.625, 0.1927, 0.625, 0.1955, 0.625, 0.1441, 0.625, 0.1916, 0.625, 0.1479, 0.625, 0.1441, 0.625, 0.1955, 0.625, 0.1927, 0.625, 0.1916, 0.625, 0.1955, 0.625, 0.1955, 0.625, 0.1479, 0.625, 0.1469, 0.625, 0.1441, 0.625, 0.1441, 0.625, 0.1927, 0.625, 0.1469, 0.625, 0.1479, 0.625, 0.1916, 0.625, 0.1479, 0.625, 0.1916, 0.625, 0.1916, 0.625, 0.1479, 0.625, 0.1916, 0.625, 0.1927, 0.625, 0.1927, 0.625, 0.1916, 0.625, 0.1927, 0.625, 0.1469, 0.625, 0.1469, 0.625, 0.1927, 0.625, 0.6087, 0.625, 0.6547, 0.625, 0.6574, 0.625, 0.6059, 0.625, 0.6537, 0.625, 0.6097, 0.625, 0.6059, 0.625, 0.6574, 0.625, 0.6547, 0.625, 0.6537, 0.625, 0.6574, 0.625, 0.6574, 0.625, 0.6097, 0.625, 0.6087, 0.625, 0.6059, 0.625, 0.6059, 0.625, 0.6547, 0.625, 0.6087, 0.625, 0.6097, 0.625, 0.6537, 0.625, 0.6547, 0.625, 0.6087, 0.625, 0.6087, 0.625, 0.6547, 0.625, 0.6087, 0.625, 0.6097, 0.625, 0.6097, 0.625, 0.6087, 0.625, 0.6097, 0.625, 0.6537, 0.625, 0.6537, 0.625, 0.6097, 0.625, 0.559, 0.625, 0.5578, 0.625, 0.5545, 0.625, 0.5545, 0.625, 0.5578, 0.625, 0.6026, 0.625, 0.6059, 0.625, 0.5545, 0.625, 0.6014, 0.625, 0.559, 0.625, 0.5545, 0.625, 0.6059, 0.625, 0.6026, 0.625, 0.6014, 0.625, 0.6059, 0.625, 0.6059, 0.625, 0.6026, 0.625, 0.5578, 0.625, 0.559, 0.625, 0.6014, 0.625, 0.6026, 0.625, 0.5578, 0.625, 0.5578, 0.625, 0.6026, 0.625, 0.559, 0.625, 0.6014, 0.625, 0.6014, 0.625, 0.559, 0.625, 0.5578, 0.625, 0.559, 0.625, 0.559, 0.625, 0.5578, 0.625, 0.7173, 0.875, 0.7173, 0.875, 0.7246, 0.625, 0.7246, 0.625, 0.7246, 0.875, 0.7246, 0.875, 0.7315, 0.625, 0.7315, 0.625, 0.7315, 0.875, 0.7315, 0.875, 0.75, 0.625, 0.75, 0.625, 0.75, 0.625, 1.0, 0.6129, 1.0, 0.6129, 0.75, 0.6129, 0.75, 0.6129, 1.0, 0.6068, 1.0, 0.6068, 0.75, 0.6068, 0.75, 0.6068, 1.0, 0.6001, 1.0, 0.6001, 0.75, 0.6001, 0.75, 0.6001, 1.0, 0.5929, 1.0, 0.5929, 0.75, 0.6068, 0.7468, 0.6001, 0.7492, 0.5929, 0.75, 0.4183, 0.75, 0.375, 0.75, 0.375, 0.7204, 0.3923, 0.7226, 0.4115, 0.7239, 0.4314, 0.7244, 0.4513, 0.7239, 0.4705, 0.7226, 0.4883, 0.7204, 0.5039, 0.7174, 0.5168, 0.7138, 0.5265, 0.7097, 0.5325, 0.7052, 0.5347, 0.7005, 0.5329, 0.6959, 0.5272, 0.6914, 0.5178, 0.6873, 0.5051, 0.6837, 0.4895, 0.6807, 0.4716, 0.6785, 0.4523, 0.6772, 0.4321, 0.6767, 0.4119, 0.6772, 0.3925, 0.6785, 0.375, 0.6807, 0.375, 0.6574, 0.625, 0.6574, 0.625, 0.7173, 0.6242, 0.7246, 0.6218, 0.7315, 0.618, 0.7377, 0.6129, 0.7429, 0.875, 0.5304, 0.625, 0.5304, 0.625, 0.5236, 0.875, 0.5236, 0.875, 0.5236, 0.625, 0.5236, 0.625, 0.5172, 0.875, 0.5172, 0.875, 0.5172, 0.625, 0.5172, 0.625, 0.5, 0.875, 0.5, 0.625, 0.25, 0.625, 0.5, 0.6136, 0.5, 0.6136, 0.25, 0.6136, 0.25, 0.6136, 0.5, 0.6078, 0.5, 0.6078, 0.25, 0.6078, 0.25, 0.6078, 0.5, 0.6014, 0.5, 0.6014, 0.25, 0.6014, 0.25, 0.6014, 0.5, 0.5946, 0.5, 0.5946, 0.25, 0.375, 0.5123, 0.375, 0.5, 0.4124, 0.5, 0.5946, 0.5, 0.6014, 0.5008, 0.6078, 0.503, 0.6136, 0.5066, 0.6184, 0.5114, 0.622, 0.5172, 0.6242, 0.5236, 0.625, 0.5304, 0.625, 0.5545, 0.4565, 0.5545, 0.4721, 0.5534, 0.4899, 0.5513, 0.5055, 0.5484, 0.5182, 0.5448, 0.5275, 0.5408, 0.5331, 0.5364, 0.5348, 0.5318, 0.5325, 0.5273, 0.5264, 0.5229, 0.5167, 0.5188, 0.5037, 0.5153, 0.4881, 0.5124, 0.4703, 0.5102, 0.4512, 0.5089, 0.4313, 0.5084, 0.4114, 0.5089, 0.3923, 0.5102, 0.4082, 0.5545, 0.375, 0.5545, 0.375, 0.5513, 0.3926, 0.5534, 0.9688, 0.5, 1.0, 0.5, 1.0, 0.7749, 0.9688, 0.7749, 0.9375, 0.7749, 0.9375, 0.5, 0.9688, 0.5, 0.9688, 0.7749, 0.9069, 0.5, 0.9375, 0.5, 0.9375, 0.7749, 0.9069, 0.7749, 0.5625, 0.7749, 0.5625, 0.5, 0.5931, 0.5, 0.5931, 0.7749, 0.5312, 0.7749, 0.5312, 0.5, 0.5625, 0.5, 0.5625, 0.7749, 0.5, 0.7749, 0.5, 0.5, 0.5312, 0.5, 0.5312, 0.7749, 0.4688, 0.7749, 0.4688, 0.5, 0.5, 0.5, 0.5, 0.7749, 0.4375, 0.7749, 0.4375, 0.5, 0.4688, 0.5, 0.4688, 0.7749, 0.4062, 0.7749, 0.4062, 0.5, 0.4375, 0.5, 0.4375, 0.7749, 0.375, 0.7749, 0.375, 0.5, 0.4062, 0.5, 0.4062, 0.7749, 0.3438, 0.7749, 0.3438, 0.5, 0.375, 0.5, 0.375, 0.7749, 0.3125, 0.7749, 0.3125, 0.5, 0.3438, 0.5, 0.3438, 0.7749, 0.2812, 0.7749, 0.2812, 0.5, 0.3125, 0.5, 0.3125, 0.7749, 0.25, 0.7749, 0.25, 0.5, 0.2812, 0.5, 0.2812, 0.7749, 0.2188, 0.7749, 0.2188, 0.5, 0.25, 0.5, 0.25, 0.7749, 0.1875, 0.7749, 0.1875, 0.5, 0.2188, 0.5, 0.2188, 0.7749, 0.1562, 0.7749, 0.1562, 0.5, 0.1875, 0.5, 0.1875, 0.7749, 0.125, 0.7749, 0.125, 0.5, 0.1562, 0.5, 0.1562, 0.7749, 0.09375, 0.7749, 0.09375, 0.5, 0.125, 0.5, 0.125, 0.7749, 0.0625, 0.7749, 0.0625, 0.5, 0.09375, 0.5, 0.09375, 0.7749, 0.03125, 0.7749, 0.03125, 0.5, 0.0625, 0.5, 0.0625, 0.7749, 0.0, 0.7749, 0.0, 0.5, 0.03125, 0.5, 0.03125, 0.7749, 0.8418, 0.02827, 0.7968, 0.01461, 0.75, 0.01, 0.7968, 0.01461, 0.8418, 0.02827, 0.8833, 0.05045, 0.9197, 0.08029, 0.9496, 0.1167, 0.9717, 0.1582, 0.9854, 0.2032, 0.99, 0.25, 0.9854, 0.2968, 0.9717, 0.3418, 0.9496, 0.3833, 0.9197, 0.4197, 0.8833, 0.4496, 0.8418, 0.4717, 0.7032, 0.4854, 0.75, 0.49, 0.7032, 0.4854, 0.8418, 0.4717, 0.8825, 0.45, 0.8825, 0.04998, 1.0, 0.7749, 1.0, 0.5, 0.9688, 0.5, 0.9688, 0.7749, 0.9688, 0.7749, 0.9688, 0.5, 0.9375, 0.5, 0.9375, 0.7749, 0.9375, 0.7749, 0.9375, 0.5, 0.9069, 0.5, 0.9069, 0.7749, 0.5931, 0.7749, 0.5931, 0.5, 0.5625, 0.5, 0.5625, 0.7749, 0.5625, 0.7749, 0.5625, 0.5, 0.5312, 0.5, 0.5312, 0.7749, 0.5312, 0.7749, 0.5312, 0.5, 0.5, 0.5, 0.5, 0.7749, 0.5, 0.7749, 0.5, 0.5, 0.4688, 0.5, 0.4688, 0.7749, 0.4688, 0.7749, 0.4688, 0.5, 0.4375, 0.5, 0.4375, 0.7749, 0.4375, 0.7749, 0.4375, 0.5, 0.4062, 0.5, 0.4062, 0.7749, 0.4062, 0.7749, 0.4062, 0.5, 0.375, 0.5, 0.375, 0.7749, 0.375, 0.7749, 0.375, 0.5, 0.3438, 0.5, 0.3438, 0.7749, 0.3438, 0.7749, 0.3438, 0.5, 0.3125, 0.5, 0.3125, 0.7749, 0.3125, 0.7749, 0.3125, 0.5, 0.2812, 0.5, 0.2812, 0.7749, 0.2812, 0.7749, 0.2812, 0.5, 0.25, 0.5, 0.25, 0.7749, 0.25, 0.7749, 0.25, 0.5, 0.2188, 0.5, 0.2188, 0.7749, 0.2188, 0.7749, 0.2188, 0.5, 0.1875, 0.5, 0.1875, 0.7749, 0.1875, 0.7749, 0.1875, 0.5, 0.1562, 0.5, 0.1562, 0.7749, 0.1562, 0.7749, 0.1562, 0.5, 0.125, 0.5, 0.125, 0.7749, 0.125, 0.7749, 0.125, 0.5, 0.09375, 0.5, 0.09375, 0.7749, 0.09375, 0.7749, 0.09375, 0.5, 0.0625, 0.5, 0.0625, 0.7749, 0.0625, 0.7749, 0.0625, 0.5, 0.03125, 0.5, 0.03125, 0.7749, 0.03125, 0.7749, 0.03125, 0.5, 0.0, 0.5, 0.0, 0.7749, 0.51, 0.25, 0.5146, 0.2032, 0.5283, 0.1582, 0.5504, 0.1167, 0.5803, 0.08029, 0.6167, 0.05045, 0.6582, 0.02827, 0.7032, 0.01461, 0.75, 0.01, 0.7032, 0.01461, 0.6582, 0.02827, 0.6175, 0.04998, 0.6175, 0.45, 0.6582, 0.4717, 0.7968, 0.4854, 0.75, 0.49, 0.7968, 0.4854, 0.6582, 0.4717, 0.6167, 0.4496, 0.5803, 0.4197, 0.5504, 0.3833, 0.5283, 0.3418, 0.5146, 0.2968, 1.0, 0.5, 0.9688, 0.5, 0.9687, 0.7749, 1.0, 0.7749, 0.9688, 0.5, 0.9375, 0.5, 0.9375, 0.7749, 0.9626, 0.7749, 0.9687, 0.7749, 0.9069, 0.7749, 0.9375, 0.7749, 0.9375, 0.5, 0.9069, 0.5, 0.5931, 0.5, 0.5625, 0.5, 0.5625, 0.7749, 0.5931, 0.7749, 0.5625, 0.5, 0.5312, 0.5, 0.5312, 0.7749, 0.5625, 0.7749, 0.5312, 0.7749, 0.5312, 0.5, 0.5, 0.5, 0.5, 0.7749, 0.5, 0.5, 0.4688, 0.5, 0.4688, 0.7749, 0.5, 0.7749, 0.4688, 0.5, 0.4375, 0.5, 0.4375, 0.7749, 0.4688, 0.7749, 0.4375, 0.5, 0.4062, 0.5, 0.4062, 0.7749, 0.4375, 0.7749, 0.4062, 0.5, 0.375, 0.5, 0.375, 0.7749, 0.4062, 0.7749, 0.375, 0.5, 0.3438, 0.5, 0.3438, 0.7749, 0.375, 0.7749, 0.3438, 0.5, 0.3125, 0.5, 0.3125, 0.7749, 0.3438, 0.7749, 0.3125, 0.5, 0.2812, 0.5, 0.2812, 0.7749, 0.3125, 0.7749, 0.2812, 0.5, 0.25, 0.5, 0.25, 0.7749, 0.2812, 0.7749, 0.25, 0.5, 0.2188, 0.5, 0.2188, 0.7749, 0.25, 0.7749, 0.2188, 0.5, 0.1875, 0.5, 0.1875, 0.7749, 0.2188, 0.7749, 0.1875, 0.5, 0.1562, 0.5, 0.1562, 0.7749, 0.1875, 0.7749, 0.1562, 0.5, 0.125, 0.5, 0.125, 0.7749, 0.1562, 0.7749, 0.125, 0.5, 0.09375, 0.5, 0.09375, 0.7749, 0.125, 0.7749, 0.09375, 0.5, 0.0625, 0.5, 0.0625, 0.7749, 0.09375, 0.7749, 0.0625, 0.5, 0.03125, 0.5, 0.03125, 0.7749, 0.03741, 0.7749, 0.0625, 0.7749, 0.03125, 0.5, 0.0, 0.5, 0.0, 0.7749, 0.03125, 0.7749, 0.51, 0.25, 0.5146, 0.2032, 0.5283, 0.1582, 0.5504, 0.1167, 0.5803, 0.08029, 0.6167, 0.05045, 0.6582, 0.02827, 0.7032, 0.01461, 0.75, 0.01, 0.7032, 0.01461, 0.6582, 0.02827, 0.6175, 0.04998, 0.6175, 0.45, 0.6582, 0.4717, 0.7968, 0.4854, 0.75, 0.49, 0.7968, 0.4854, 0.6582, 0.4717, 0.6167, 0.4496, 0.5803, 0.4197, 0.5504, 0.3833, 0.5283, 0.3418, 0.5146, 0.2968, 0.9688, 0.5, 1.0, 0.5, 1.0, 0.7749, 0.9688, 0.7749, 0.9375, 0.5, 0.9688, 0.5, 0.9688, 0.7749, 0.9626, 0.7749, 0.9375, 0.7749, 0.9069, 0.5, 0.9375, 0.5, 0.9375, 0.7749, 0.9069, 0.7749, 0.5625, 0.5, 0.5931, 0.5, 0.5931, 0.7749, 0.5625, 0.7749, 0.5312, 0.5, 0.5625, 0.5, 0.5625, 0.7749, 0.5312, 0.7749, 0.5, 0.5, 0.5312, 0.5, 0.5312, 0.7749, 0.5, 0.7749, 0.4688, 0.5, 0.5, 0.5, 0.5, 0.7749, 0.4688, 0.7749, 0.4375, 0.5, 0.4688, 0.5, 0.4688, 0.7749, 0.4375, 0.7749, 0.4062, 0.5, 0.4375, 0.5, 0.4375, 0.7749, 0.4062, 0.7749, 0.375, 0.5, 0.4062, 0.5, 0.4062, 0.7749, 0.375, 0.7749, 0.3438, 0.5, 0.375, 0.5, 0.375, 0.7749, 0.3438, 0.7749, 0.3125, 0.5, 0.3438, 0.5, 0.3438, 0.7749, 0.3125, 0.7749, 0.2812, 0.5, 0.3125, 0.5, 0.3125, 0.7749, 0.2812, 0.7749, 0.25, 0.5, 0.2812, 0.5, 0.2812, 0.7749, 0.25, 0.7749, 0.2188, 0.5, 0.25, 0.5, 0.25, 0.7749, 0.2188, 0.7749, 0.1875, 0.5, 0.2188, 0.5, 0.2188, 0.7749, 0.1875, 0.7749, 0.1562, 0.5, 0.1875, 0.5, 0.1875, 0.7749, 0.1562, 0.7749, 0.125, 0.5, 0.1562, 0.5, 0.1562, 0.7749, 0.125, 0.7749, 0.09375, 0.5, 0.125, 0.5, 0.125, 0.7749, 0.09375, 0.7749, 0.0625, 0.5, 0.09375, 0.5, 0.09375, 0.7749, 0.0625, 0.7749, 0.03125, 0.5, 0.0625, 0.5, 0.0625, 0.7749, 0.03741, 0.7749, 0.03125, 0.7749, 0.0, 0.5, 0.03125, 0.5, 0.03125, 0.7749, 0.0, 0.7749, 0.8825, 0.04998, 0.8418, 0.02827, 0.7968, 0.01461, 0.75, 0.01, 0.7968, 0.01461, 0.8418, 0.02827, 0.8833, 0.05045, 0.9197, 0.08029, 0.9496, 0.1167, 0.9717, 0.1582, 0.9854, 0.2032, 0.99, 0.25, 0.9854, 0.2968, 0.9717, 0.3418, 0.9496, 0.3833, 0.9197, 0.4197, 0.8833, 0.4496, 0.8418, 0.4717, 0.7032, 0.4854, 0.75, 0.49, 0.7032, 0.4854, 0.8418, 0.4717, 0.8825, 0.45, 0.375, 0.75, 0.4183, 0.75, 0.4183, 0.75, 0.375, 0.75, 0.375, 0.75, 0.4183, 0.75, 0.4183, 1.0, 0.375, 1.0, 0.125, 0.75, 0.375, 0.75, 0.375, 0.75, 0.125, 0.75, 0.4183, 0.75, 0.4183, 1.0, 0.4183, 1.0, 0.4183, 0.75, 0.4183, 0.0, 0.375, 0.0, 0.375, 0.0, 0.4183, 0.0, 0.375, 0.25, 0.4124, 0.25, 0.4124, 0.25, 0.375, 0.25, 0.375, 0.25, 0.4124, 0.25, 0.4124, 0.5, 0.375, 0.5, 0.4124, 0.25, 0.4124, 0.5, 0.4124, 0.5, 0.4124, 0.25, 0.375, 0.5, 0.125, 0.5, 0.125, 0.5, 0.375, 0.5, 0.4124, 0.5, 0.375, 0.5, 0.375, 0.5, 0.4124, 0.5, 0.8531, 0.5545, 0.8562, 0.5545, 0.875, 0.5545, 0.875, 0.5545, 0.8562, 0.5545, 0.6438, 0.5545, 0.625, 0.5545, 0.875, 0.5545, 0.6438, 0.5545, 0.6469, 0.5545, 0.625, 0.5545, 0.625, 0.5545, 0.6469, 0.5545, 0.8531, 0.5545, 0.875, 0.5545, 0.625, 0.5545, 0.6438, 0.5545, 0.8562, 0.5545, 0.8531, 0.5545, 0.6469, 0.5545, 0.6469, 0.5545, 0.6438, 0.5545, 0.6438, 0.5545, 0.6469, 0.5545, 0.8562, 0.5545, 0.8531, 0.5545, 0.8531, 0.5545, 0.8562, 0.5545, 0.8531, 0.5545, 0.6469, 0.5545, 0.6469, 0.5545, 0.8531, 0.5545])
me_cube.materials.append(mat_material_002)
me_cube.materials.append(mat_material_003)
me_cube.use_mirror_vertex_groups = False
me_cube.update()
me_cube_001 = bpy.data.meshes.new('Cube.001')
me_cube_001.from_pydata([(-1.0, -1.0, -1.0), (-1.0, -1.0, 1.0), (-1.0, 1.0, -1.0), (-1.0, 1.0, 1.0), (1.0, -1.0, -1.0), (1.0, -1.0, 1.0), (1.0, 1.0, -1.0), (1.0, 1.0, 1.0), (1.995, 1.0, 1.0), (1.995, 1.0, -1.0), (1.995, -1.0, -1.0), (1.995, -1.0, 1.0)], [], [(0, 1, 3, 2), (2, 3, 7, 6), (7, 5, 11, 8), (4, 5, 1, 0), (2, 6, 4, 0), (7, 3, 1, 5), (9, 8, 11, 10), (6, 7, 8, 9), (5, 4, 10, 11), (4, 6, 9, 10)])
me_cube_001.polygons.foreach_set('material_index', [0, 0, 1, 0, 0, 0, 1, 0, 1, 0])
_uv = me_cube_001.uv_layers.new(name='UVMap')
_uv.uv.foreach_set('vector', [0.375, 0.0, 0.625, 0.0, 0.625, 0.25, 0.375, 0.25, 0.375, 0.25, 0.625, 0.25, 0.625, 0.5, 0.375, 0.5, 0.625, 0.5, 0.625, 0.75, 0.625, 0.75, 0.625, 0.5, 0.375, 0.75, 0.625, 0.75, 0.625, 1.0, 0.375, 1.0, 0.125, 0.5, 0.375, 0.5, 0.375, 0.75, 0.125, 0.75, 0.625, 0.5, 0.875, 0.5, 0.875, 0.75, 0.625, 0.75, 0.375, 0.5, 0.625, 0.5, 0.625, 0.75, 0.375, 0.75, 0.375, 0.5, 0.625, 0.5, 0.625, 0.5, 0.375, 0.5, 0.625, 0.75, 0.375, 0.75, 0.375, 0.75, 0.625, 0.75, 0.375, 0.75, 0.375, 0.5, 0.375, 0.5, 0.375, 0.75])
me_cube_001.materials.append(mat_material_005)
me_cube_001.materials.append(mat_material_006)
me_cube_001.update()
me_cylinder_001 = bpy.data.meshes.new('Cylinder.001')
me_cylinder_001.from_pydata([(0.0, 1.0, -1.0), (0.0, 0.8082, 1.0), (0.1951, 0.9808, -1.0), (0.1577, 0.7926, 1.0), (0.3827, 0.9239, -1.0), (0.3093, 0.7466, 1.0), (0.5556, 0.8315, -1.0), (0.449, 0.672, 1.0), (0.7071, 0.7071, -1.0), (0.5715, 0.5715, 1.0), (0.8315, 0.5556, -1.0), (0.672, 0.449, 1.0), (0.9239, 0.3827, -1.0), (0.7466, 0.3093, 1.0), (0.9808, 0.1951, -1.0), (0.7926, 0.1577, 1.0), (1.0, 0.0, -1.0), (0.8082, 0.0, 1.0), (0.9808, -0.1951, -1.0), (0.7926, -0.1577, 1.0), (0.9239, -0.3827, -1.0), (0.7466, -0.3093, 1.0), (0.8315, -0.5556, -1.0), (0.672, -0.449, 1.0), (0.7071, -0.7071, -1.0), (0.5715, -0.5715, 1.0), (0.5556, -0.8315, -1.0), (0.449, -0.672, 1.0), (0.3827, -0.9239, -1.0), (0.3093, -0.7466, 1.0), (0.1951, -0.9808, -1.0), (0.1577, -0.7926, 1.0), (0.0, -1.0, -1.0), (0.0, -0.8082, 1.0), (-0.1951, -0.9808, -1.0), (-0.1577, -0.7926, 1.0), (-0.3827, -0.9239, -1.0), (-0.3093, -0.7466, 1.0), (-0.5556, -0.8315, -1.0), (-0.449, -0.672, 1.0), (-0.7071, -0.7071, -1.0), (-0.5715, -0.5715, 1.0), (-0.8315, -0.5556, -1.0), (-0.672, -0.449, 1.0), (-0.9239, -0.3827, -1.0), (-0.7466, -0.3093, 1.0), (-0.9808, -0.1951, -1.0), (-0.7926, -0.1577, 1.0), (-1.0, 0.0, -1.0), (-0.8082, 0.0, 1.0), (-0.9808, 0.1951, -1.0), (-0.7926, 0.1577, 1.0), (-0.9239, 0.3827, -1.0), (-0.7466, 0.3093, 1.0), (-0.8315, 0.5556, -1.0), (-0.672, 0.449, 1.0), (-0.7071, 0.7071, -1.0), (-0.5715, 0.5715, 1.0), (-0.5556, 0.8315, -1.0), (-0.449, 0.672, 1.0), (-0.3827, 0.9239, -1.0), (-0.3093, 0.7466, 1.0), (-0.1951, 0.9808, -1.0), (-0.1577, 0.7926, 1.0), (0.1951, 0.9808, 1.0), (0.0, 1.0, 1.0), (0.3827, 0.9239, 1.0), (0.5556, 0.8315, 1.0), (0.7071, 0.7071, 1.0), (0.8315, 0.5556, 1.0), (0.9239, 0.3827, 1.0), (0.9808, 0.1951, 1.0), (1.0, 0.0, 1.0), (0.9808, -0.1951, 1.0), (0.9239, -0.3827, 1.0), (0.8315, -0.5556, 1.0), (0.7071, -0.7071, 1.0), (0.5556, -0.8315, 1.0), (0.3827, -0.9239, 1.0), (0.1951, -0.9808, 1.0), (0.0, -1.0, 1.0), (-0.1951, -0.9808, 1.0), (-0.3827, -0.9239, 1.0), (-0.5556, -0.8315, 1.0), (-0.7071, -0.7071, 1.0), (-0.8315, -0.5556, 1.0), (-0.9239, -0.3827, 1.0), (-0.9808, -0.1951, 1.0), (-1.0, 0.0, 1.0), (-0.9808, 0.1951, 1.0), (-0.9239, 0.3827, 1.0), (-0.8315, 0.5556, 1.0), (-0.7071, 0.7071, 1.0), (-0.5556, 0.8315, 1.0), (-0.3827, 0.9239, 1.0), (-0.1951, 0.9808, 1.0), (0.05286, 0.2657, 0.8323), (-4.462e-10, 0.2709, 0.8323), (0.1037, 0.2503, 0.8323), (0.1505, 0.2253, 0.8323), (0.1916, 0.1916, 0.8323), (0.2253, 0.1505, 0.8323), (0.2503, 0.1037, 0.8323), (0.2657, 0.05286, 0.8323), (0.2709, 0.0, 0.8323), (0.2657, -0.05286, 0.8323), (0.2503, -0.1037, 0.8323), (0.2253, -0.1505, 0.8323), (0.1916, -0.1916, 0.8323), (0.1505, -0.2253, 0.8323), (0.1037, -0.2503, 0.8323), (0.05286, -0.2657, 0.8323), (-4.462e-10, -0.2709, 0.8323), (-0.05286, -0.2657, 0.8323), (-0.1037, -0.2503, 0.8323), (-0.1505, -0.2253, 0.8323), (-0.1916, -0.1916, 0.8323), (-0.2253, -0.1505, 0.8323), (-0.2503, -0.1037, 0.8323), (-0.2657, -0.05286, 0.8323), (-0.2709, 0.0, 0.8323), (-0.2657, 0.05286, 0.8323), (-0.2503, 0.1037, 0.8323), (-0.2253, 0.1505, 0.8323), (-0.1916, 0.1916, 0.8323), (-0.1505, 0.2253, 0.8323), (-0.1037, 0.2503, 0.8323), (-0.05286, 0.2657, 0.8323), (0.1577, 0.7926, 0.8323), (-4.462e-10, 0.8082, 0.8323), (0.3093, 0.7466, 0.8323), (0.449, 0.672, 0.8323), (0.5715, 0.5715, 0.8323), (0.672, 0.449, 0.8323), (0.7466, 0.3093, 0.8323), (0.7926, 0.1577, 0.8323), (0.8082, 0.0, 0.8323), (0.7926, -0.1577, 0.8323), (0.7466, -0.3093, 0.8323), (0.672, -0.449, 0.8323), (0.5715, -0.5715, 0.8323), (0.449, -0.672, 0.8323), (0.3093, -0.7466, 0.8323), (0.1577, -0.7926, 0.8323), (-4.462e-10, -0.8082, 0.8323), (-0.1577, -0.7926, 0.8323), (-0.3093, -0.7466, 0.8323), (-0.449, -0.672, 0.8323), (-0.5715, -0.5715, 0.8323), (-0.672, -0.449, 0.8323), (-0.7466, -0.3093, 0.8323), (-0.7926, -0.1577, 0.8323), (-0.8082, 0.0, 0.8323), (-0.7926, 0.1577, 0.8323), (-0.7466, 0.3093, 0.8323), (-0.672, 0.449, 0.8323), (-0.5715, 0.5715, 0.8323), (-0.449, 0.672, 0.8323), (-0.3093, 0.7466, 0.8323), (-0.1577, 0.7926, 0.8323), (0.1577, 0.7926, 0.965), (-4.462e-10, 0.8082, 0.965), (0.449, 0.672, 0.965), (0.3093, 0.7466, 0.965), (0.672, 0.449, 0.965), (0.5715, 0.5715, 0.965), (0.7926, 0.1577, 0.965), (0.7466, 0.3093, 0.965), (0.7926, -0.1577, 0.965), (0.8082, 0.0, 0.965), (0.672, -0.449, 0.965), (0.7466, -0.3093, 0.965), (0.449, -0.672, 0.965), (0.5715, -0.5715, 0.965), (0.1577, -0.7926, 0.965), (0.3093, -0.7466, 0.965), (-0.1577, -0.7926, 0.965), (-4.462e-10, -0.8082, 0.965), (-0.449, -0.672, 0.965), (-0.3093, -0.7466, 0.965), (-0.672, -0.449, 0.965), (-0.5715, -0.5715, 0.965), (-0.7926, -0.1577, 0.965), (-0.7466, -0.3093, 0.965), (-0.7926, 0.1577, 0.965), (-0.8082, 0.0, 0.965), (-0.672, 0.449, 0.965), (-0.7466, 0.3093, 0.965), (-0.449, 0.672, 0.965), (-0.5715, 0.5715, 0.965), (-0.1577, 0.7926, 0.965), (-0.3093, 0.7466, 0.965), (0.05286, 0.2657, 0.965), (-4.462e-10, 0.2709, 0.965), (0.1505, 0.2253, 0.965), (0.1037, 0.2503, 0.965), (0.2253, 0.1505, 0.965), (0.1916, 0.1916, 0.965), (0.2657, 0.05286, 0.965), (0.2503, 0.1037, 0.965), (0.2657, -0.05286, 0.965), (0.2709, 0.0, 0.965), (0.2253, -0.1505, 0.965), (0.2503, -0.1037, 0.965), (0.1505, -0.2253, 0.965), (0.1916, -0.1916, 0.965), (0.05286, -0.2657, 0.965), (0.1037, -0.2503, 0.965), (-0.05286, -0.2657, 0.965), (-4.462e-10, -0.2709, 0.965), (-0.1505, -0.2253, 0.965), (-0.1037, -0.2503, 0.965), (-0.2253, -0.1505, 0.965), (-0.1916, -0.1916, 0.965), (-0.2657, -0.05286, 0.965), (-0.2503, -0.1037, 0.965), (-0.2657, 0.05286, 0.965), (-0.2709, 0.0, 0.965), (-0.2253, 0.1505, 0.965), (-0.2503, 0.1037, 0.965), (-0.1505, 0.2253, 0.965), (-0.1916, 0.1916, 0.965), (-0.05286, 0.2657, 0.965), (-0.1037, 0.2503, 0.965), (0.05286, 0.2657, 0.9573), (4.786e-10, 0.2709, 0.9573), (0.1037, 0.2503, 0.9573), (0.1505, 0.2253, 0.9573), (0.1916, 0.1916, 0.9573), (0.2253, 0.1505, 0.9573), (0.2503, 0.1037, 0.9573), (0.2657, 0.05286, 0.9573), (0.2709, 0.0, 0.9573), (0.2657, -0.05286, 0.9573), (0.2503, -0.1037, 0.9573), (0.2253, -0.1505, 0.9573), (0.1916, -0.1916, 0.9573), (0.1505, -0.2253, 0.9573), (0.1037, -0.2503, 0.9573), (0.05286, -0.2657, 0.9573), (4.786e-10, -0.2709, 0.9573), (-0.05286, -0.2657, 0.9573), (-0.1037, -0.2503, 0.9573), (-0.1505, -0.2253, 0.9573), (-0.1916, -0.1916, 0.9573), (-0.2253, -0.1505, 0.9573), (-0.2503, -0.1037, 0.9573), (-0.2657, -0.05286, 0.9573), (-0.2709, 0.0, 0.9573), (-0.2657, 0.05286, 0.9573), (-0.2503, 0.1037, 0.9573), (-0.2253, 0.1505, 0.9573), (-0.1916, 0.1916, 0.9573), (-0.1505, 0.2253, 0.9573), (-0.1037, 0.2503, 0.9573), (-0.05286, 0.2657, 0.9573)], [], [(0, 65, 64, 2), (2, 64, 66, 4), (4, 66, 67, 6), (6, 67, 68, 8), (8, 68, 69, 10), (10, 69, 70, 12), (12, 70, 71, 14), (14, 71, 72, 16), (16, 72, 73, 18), (18, 73, 74, 20), (20, 74, 75, 22), (22, 75, 76, 24), (24, 76, 77, 26), (26, 77, 78, 28), (28, 78, 79, 30), (30, 79, 80, 32), (32, 80, 81, 34), (34, 81, 82, 36), (36, 82, 83, 38), (38, 83, 84, 40), (40, 84, 85, 42), (42, 85, 86, 44), (44, 86, 87, 46), (46, 87, 88, 48), (48, 88, 89, 50), (50, 89, 90, 52), (52, 90, 91, 54), (54, 91, 92, 56), (56, 92, 93, 58), (58, 93, 94, 60), (51, 49, 152, 153), (60, 94, 95, 62), (62, 95, 65, 0), (0, 2, 4, 6, 8, 10, 12, 14, 16, 18, 20, 22, 24, 26, 28, 30, 32, 34, 36, 38, 40, 42, 44, 46, 48, 50, 52, 54, 56, 58, 60, 62), (1, 3, 64, 65), (3, 5, 66, 64), (5, 7, 67, 66), (7, 9, 68, 67), (9, 11, 69, 68), (11, 13, 70, 69), (13, 15, 71, 70), (15, 17, 72, 71), (17, 19, 73, 72), (19, 21, 74, 73), (21, 23, 75, 74), (23, 25, 76, 75), (25, 27, 77, 76), (27, 29, 78, 77), (29, 31, 79, 78), (31, 33, 80, 79), (33, 35, 81, 80), (35, 37, 82, 81), (37, 39, 83, 82), (39, 41, 84, 83), (41, 43, 85, 84), (43, 45, 86, 85), (45, 47, 87, 86), (47, 49, 88, 87), (49, 51, 89, 88), (51, 53, 90, 89), (53, 55, 91, 90), (55, 57, 92, 91), (57, 59, 93, 92), (59, 61, 94, 93), (61, 63, 95, 94), (63, 1, 65, 95), (122, 121, 249, 250), (25, 23, 139, 140), (53, 51, 153, 154), (27, 25, 140, 141), (55, 53, 154, 155), (29, 27, 141, 142), (3, 1, 129, 128), (57, 55, 155, 156), (31, 29, 142, 143), (5, 3, 128, 130), (59, 57, 156, 157), (33, 31, 143, 144), (7, 5, 130, 131), (61, 59, 157, 158), (35, 33, 144, 145), (9, 7, 131, 132), (63, 61, 158, 159), (37, 35, 145, 146), (11, 9, 132, 133), (1, 63, 159, 129), (39, 37, 146, 147), (13, 11, 133, 134), (41, 39, 147, 148), (15, 13, 134, 135), (43, 41, 148, 149), (17, 15, 135, 136), (45, 43, 149, 150), (19, 17, 136, 137), (47, 45, 150, 151), (21, 19, 137, 138), (49, 47, 151, 152), (23, 21, 138, 139), (151, 150, 183, 182), (96, 98, 130, 128), (106, 107, 202, 203), (99, 100, 132, 131), (132, 100, 197, 165), (101, 102, 134, 133), (158, 126, 223, 191), (103, 104, 136, 135), (99, 131, 162, 194), (105, 106, 138, 137), (125, 157, 188, 220), (107, 108, 140, 139), (149, 148, 181, 180), (109, 110, 142, 141), (104, 105, 200, 201), (111, 112, 144, 143), (130, 98, 195, 163), (113, 114, 146, 145), (156, 124, 221, 189), (115, 116, 148, 147), (96, 128, 160, 192), (117, 118, 150, 149), (123, 155, 186, 218), (119, 120, 152, 151), (147, 146, 179, 178), (121, 122, 154, 153), (102, 103, 198, 199), (123, 124, 156, 155), (129, 97, 193, 161), (125, 126, 158, 157), (154, 122, 219, 187), (127, 97, 129, 159), (193, 192, 160, 161), (195, 194, 162, 163), (197, 196, 164, 165), (199, 198, 166, 167), (201, 200, 168, 169), (203, 202, 170, 171), (205, 204, 172, 173), (207, 206, 174, 175), (209, 208, 176, 177), (211, 210, 178, 179), (213, 212, 180, 181), (215, 214, 182, 183), (217, 216, 184, 185), (219, 218, 186, 187), (221, 220, 188, 189), (223, 222, 190, 191), (127, 159, 190, 222), (101, 133, 164, 196), (134, 102, 199, 167), (108, 109, 204, 205), (153, 152, 185, 184), (103, 135, 166, 198), (136, 104, 201, 169), (110, 111, 206, 207), (155, 154, 187, 186), (128, 129, 161, 160), (105, 137, 168, 200), (138, 106, 203, 171), (112, 113, 208, 209), (157, 156, 189, 188), (131, 130, 163, 162), (107, 139, 170, 202), (140, 108, 205, 173), (114, 115, 210, 211), (159, 158, 191, 190), (133, 132, 165, 164), (109, 141, 172, 204), (142, 110, 207, 175), (116, 117, 212, 213), (135, 134, 167, 166), (111, 143, 174, 206), (144, 112, 209, 177), (118, 119, 214, 215), (137, 136, 169, 168), (113, 145, 176, 208), (146, 114, 211, 179), (120, 121, 216, 217), (139, 138, 171, 170), (115, 147, 178, 210), (148, 116, 213, 181), (122, 123, 218, 219), (97, 96, 192, 193), (141, 140, 173, 172), (117, 149, 180, 212), (150, 118, 215, 183), (124, 125, 220, 221), (98, 99, 194, 195), (143, 142, 175, 174), (119, 151, 182, 214), (152, 120, 217, 185), (126, 127, 222, 223), (100, 101, 196, 197), (145, 144, 177, 176), (121, 153, 184, 216), (224, 225, 255, 254, 253, 252, 251, 250, 249, 248, 247, 246, 245, 244, 243, 242, 241, 240, 239, 238, 237, 236, 235, 234, 233, 232, 231, 230, 229, 228, 227, 226), (109, 108, 236, 237), (123, 122, 250, 251), (110, 109, 237, 238), (96, 97, 225, 224), (124, 123, 251, 252), (111, 110, 238, 239), (98, 96, 224, 226), (125, 124, 252, 253), (112, 111, 239, 240), (99, 98, 226, 227), (126, 125, 253, 254), (113, 112, 240, 241), (100, 99, 227, 228), (127, 126, 254, 255), (114, 113, 241, 242), (101, 100, 228, 229), (97, 127, 255, 225), (115, 114, 242, 243), (102, 101, 229, 230), (116, 115, 243, 244), (103, 102, 230, 231), (117, 116, 244, 245), (104, 103, 231, 232), (118, 117, 245, 246), (105, 104, 232, 233), (119, 118, 246, 247), (106, 105, 233, 234), (120, 119, 247, 248), (107, 106, 234, 235), (121, 120, 248, 249), (108, 107, 235, 236)])
me_cylinder_001.polygons.foreach_set('use_smooth', [True] * 226)
_uv = me_cylinder_001.uv_layers.new(name='UVMap')
_uv.uv.foreach_set('vector', [1.0, 0.5, 1.0, 1.0, 0.9688, 1.0, 0.9688, 0.5, 0.9688, 0.5, 0.9688, 1.0, 0.9375, 1.0, 0.9375, 0.5, 0.9375, 0.5, 0.9375, 1.0, 0.9062, 1.0, 0.9062, 0.5, 0.9062, 0.5, 0.9062, 1.0, 0.875, 1.0, 0.875, 0.5, 0.875, 0.5, 0.875, 1.0, 0.8438, 1.0, 0.8438, 0.5, 0.8438, 0.5, 0.8438, 1.0, 0.8125, 1.0, 0.8125, 0.5, 0.8125, 0.5, 0.8125, 1.0, 0.7812, 1.0, 0.7812, 0.5, 0.7812, 0.5, 0.7812, 1.0, 0.75, 1.0, 0.75, 0.5, 0.75, 0.5, 0.75, 1.0, 0.7188, 1.0, 0.7188, 0.5, 0.7188, 0.5, 0.7188, 1.0, 0.6875, 1.0, 0.6875, 0.5, 0.6875, 0.5, 0.6875, 1.0, 0.6562, 1.0, 0.6562, 0.5, 0.6562, 0.5, 0.6562, 1.0, 0.625, 1.0, 0.625, 0.5, 0.625, 0.5, 0.625, 1.0, 0.5938, 1.0, 0.5938, 0.5, 0.5938, 0.5, 0.5938, 1.0, 0.5625, 1.0, 0.5625, 0.5, 0.5625, 0.5, 0.5625, 1.0, 0.5312, 1.0, 0.5312, 0.5, 0.5312, 0.5, 0.5312, 1.0, 0.5, 1.0, 0.5, 0.5, 0.5, 0.5, 0.5, 1.0, 0.4688, 1.0, 0.4688, 0.5, 0.4688, 0.5, 0.4688, 1.0, 0.4375, 1.0, 0.4375, 0.5, 0.4375, 0.5, 0.4375, 1.0, 0.4062, 1.0, 0.4062, 0.5, 0.4062, 0.5, 0.4062, 1.0, 0.375, 1.0, 0.375, 0.5, 0.375, 0.5, 0.375, 1.0, 0.3438, 1.0, 0.3438, 0.5, 0.3438, 0.5, 0.3438, 1.0, 0.3125, 1.0, 0.3125, 0.5, 0.3125, 0.5, 0.3125, 1.0, 0.2812, 1.0, 0.2812, 0.5, 0.2812, 0.5, 0.2812, 1.0, 0.25, 1.0, 0.25, 0.5, 0.25, 0.5, 0.25, 1.0, 0.2188, 1.0, 0.2188, 0.5, 0.2188, 0.5, 0.2188, 1.0, 0.1875, 1.0, 0.1875, 0.5, 0.1875, 0.5, 0.1875, 1.0, 0.1562, 1.0, 0.1562, 0.5, 0.1562, 0.5, 0.1562, 1.0, 0.125, 1.0, 0.125, 0.5, 0.125, 0.5, 0.125, 1.0, 0.09375, 1.0, 0.09375, 0.5, 0.09375, 0.5, 0.09375, 1.0, 0.0625, 1.0, 0.0625, 0.5, 0.05977, 0.2878, 0.05604, 0.25, 0.05604, 0.25, 0.05977, 0.2878, 0.0625, 0.5, 0.0625, 1.0, 0.03125, 1.0, 0.03125, 0.5, 0.03125, 0.5, 0.03125, 1.0, 0.0, 1.0, 0.0, 0.5, 0.75, 0.49, 0.7968, 0.4854, 0.8418, 0.4717, 0.8833, 0.4496, 0.9197, 0.4197, 0.9496, 0.3833, 0.9717, 0.3418, 0.9854, 0.2968, 0.99, 0.25, 0.9854, 0.2032, 0.9717, 0.1582, 0.9496, 0.1167, 0.9197, 0.08029, 0.8833, 0.05045, 0.8418, 0.02827, 0.7968, 0.01461, 0.75, 0.01, 0.7032, 0.01461, 0.6582, 0.02827, 0.6167, 0.05045, 0.5803, 0.08029, 0.5504, 0.1167, 0.5283, 0.1582, 0.5146, 0.2032, 0.51, 0.25, 0.5146, 0.2968, 0.5283, 0.3418, 0.5504, 0.3833, 0.5803, 0.4197, 0.6167, 0.4496, 0.6582, 0.4717, 0.7032, 0.4854, 0.25, 0.444, 0.2878, 0.4402, 0.2968, 0.4854, 0.25, 0.49, 0.2878, 0.4402, 0.3242, 0.4292, 0.3418, 0.4717, 0.2968, 0.4854, 0.3242, 0.4292, 0.3578, 0.4113, 0.3833, 0.4496, 0.3418, 0.4717, 0.3578, 0.4113, 0.3871, 0.3871, 0.4197, 0.4197, 0.3833, 0.4496, 0.3871, 0.3871, 0.4113, 0.3578, 0.4496, 0.3833, 0.4197, 0.4197, 0.4113, 0.3578, 0.4292, 0.3242, 0.4717, 0.3418, 0.4496, 0.3833, 0.4292, 0.3242, 0.4402, 0.2878, 0.4854, 0.2968, 0.4717, 0.3418, 0.4402, 0.2878, 0.444, 0.25, 0.49, 0.25, 0.4854, 0.2968, 0.444, 0.25, 0.4402, 0.2122, 0.4854, 0.2032, 0.49, 0.25, 0.4402, 0.2122, 0.4292, 0.1758, 0.4717, 0.1582, 0.4854, 0.2032, 0.4292, 0.1758, 0.4113, 0.1422, 0.4496, 0.1167, 0.4717, 0.1582, 0.4113, 0.1422, 0.3871, 0.1129, 0.4197, 0.08029, 0.4496, 0.1167, 0.3871, 0.1129, 0.3578, 0.08873, 0.3833, 0.05045, 0.4197, 0.08029, 0.3578, 0.08873, 0.3242, 0.07081, 0.3418, 0.02827, 0.3833, 0.05045, 0.3242, 0.07081, 0.2878, 0.05977, 0.2968, 0.01461, 0.3418, 0.02827, 0.2878, 0.05977, 0.25, 0.05604, 0.25, 0.01, 0.2968, 0.01461, 0.25, 0.05604, 0.2122, 0.05977, 0.2032, 0.01461, 0.25, 0.01, 0.2122, 0.05977, 0.1758, 0.07081, 0.1582, 0.02827, 0.2032, 0.01461, 0.1758, 0.07081, 0.1422, 0.08873, 0.1167, 0.05045, 0.1582, 0.02827, 0.1422, 0.08873, 0.1129, 0.1129, 0.08029, 0.08029, 0.1167, 0.05045, 0.1129, 0.1129, 0.08873, 0.1422, 0.05045, 0.1167, 0.08029, 0.08029, 0.08873, 0.1422, 0.07081, 0.1758, 0.02827, 0.1582, 0.05045, 0.1167, 0.07081, 0.1758, 0.05977, 0.2122, 0.01461, 0.2032, 0.02827, 0.1582, 0.05977, 0.2122, 0.05604, 0.25, 0.01, 0.25, 0.01461, 0.2032, 0.05604, 0.25, 0.05977, 0.2878, 0.01461, 0.2968, 0.01, 0.25, 0.05977, 0.2878, 0.07081, 0.3242, 0.02827, 0.3418, 0.01461, 0.2968, 0.07081, 0.3242, 0.08873, 0.3578, 0.05045, 0.3833, 0.02827, 0.3418, 0.08873, 0.3578, 0.1129, 0.3871, 0.08029, 0.4197, 0.05045, 0.3833, 0.1129, 0.3871, 0.1422, 0.4113, 0.1167, 0.4496, 0.08029, 0.4197, 0.1422, 0.4113, 0.1758, 0.4292, 0.1582, 0.4717, 0.1167, 0.4496, 0.1758, 0.4292, 0.2122, 0.4402, 0.2032, 0.4854, 0.1582, 0.4717, 0.2122, 0.4402, 0.25, 0.444, 0.25, 0.49, 0.2032, 0.4854, 0.1899, 0.2749, 0.1862, 0.2627, 0.1862, 0.2627, 0.1899, 0.2749, 0.3871, 0.1129, 0.4113, 0.1422, 0.4113, 0.1422, 0.3871, 0.1129, 0.07081, 0.3242, 0.05977, 0.2878, 0.05977, 0.2878, 0.07081, 0.3242, 0.3578, 0.08873, 0.3871, 0.1129, 0.3871, 0.1129, 0.3578, 0.08873, 0.08873, 0.3578, 0.07081, 0.3242, 0.07081, 0.3242, 0.08873, 0.3578, 0.3242, 0.07081, 0.3578, 0.08873, 0.3578, 0.08873, 0.3242, 0.07081, 0.2878, 0.4402, 0.25, 0.444, 0.25, 0.444, 0.2878, 0.4402, 0.1129, 0.3871, 0.08873, 0.3578, 0.08873, 0.3578, 0.1129, 0.3871, 0.2878, 0.05977, 0.3242, 0.07081, 0.3242, 0.07081, 0.2878, 0.05977, 0.3242, 0.4292, 0.2878, 0.4402, 0.2878, 0.4402, 0.3242, 0.4292, 0.1422, 0.4113, 0.1129, 0.3871, 0.1129, 0.3871, 0.1422, 0.4113, 0.25, 0.05604, 0.2878, 0.05977, 0.2878, 0.05977, 0.25, 0.05604, 0.3578, 0.4113, 0.3242, 0.4292, 0.3242, 0.4292, 0.3578, 0.4113, 0.1758, 0.4292, 0.1422, 0.4113, 0.1422, 0.4113, 0.1758, 0.4292, 0.2122, 0.05977, 0.25, 0.05604, 0.25, 0.05604, 0.2122, 0.05977, 0.3871, 0.3871, 0.3578, 0.4113, 0.3578, 0.4113, 0.3871, 0.3871, 0.2122, 0.4402, 0.1758, 0.4292, 0.1758, 0.4292, 0.2122, 0.4402, 0.1758, 0.07081, 0.2122, 0.05977, 0.2122, 0.05977, 0.1758, 0.07081, 0.4113, 0.3578, 0.3871, 0.3871, 0.3871, 0.3871, 0.4113, 0.3578, 0.25, 0.444, 0.2122, 0.4402, 0.2122, 0.4402, 0.25, 0.444, 0.1422, 0.08873, 0.1758, 0.07081, 0.1758, 0.07081, 0.1422, 0.08873, 0.4292, 0.3242, 0.4113, 0.3578, 0.4113, 0.3578, 0.4292, 0.3242, 0.1129, 0.1129, 0.1422, 0.08873, 0.1422, 0.08873, 0.1129, 0.1129, 0.4402, 0.2878, 0.4292, 0.3242, 0.4292, 0.3242, 0.4402, 0.2878, 0.08873, 0.1422, 0.1129, 0.1129, 0.1129, 0.1129, 0.08873, 0.1422, 0.444, 0.25, 0.4402, 0.2878, 0.4402, 0.2878, 0.444, 0.25, 0.07081, 0.1758, 0.08873, 0.1422, 0.08873, 0.1422, 0.07081, 0.1758, 0.4402, 0.2122, 0.444, 0.25, 0.444, 0.25, 0.4402, 0.2122, 0.05977, 0.2122, 0.07081, 0.1758, 0.07081, 0.1758, 0.05977, 0.2122, 0.4292, 0.1758, 0.4402, 0.2122, 0.4402, 0.2122, 0.4292, 0.1758, 0.05604, 0.25, 0.05977, 0.2122, 0.05977, 0.2122, 0.05604, 0.25, 0.4113, 0.1422, 0.4292, 0.1758, 0.4292, 0.1758, 0.4113, 0.1422, 0.05977, 0.2122, 0.07081, 0.1758, 0.07081, 0.1758, 0.05977, 0.2122, 0.2627, 0.3138, 0.2749, 0.3101, 0.3242, 0.4292, 0.2878, 0.4402, 0.3101, 0.2251, 0.3041, 0.2139, 0.3041, 0.2139, 0.3101, 0.2251, 0.2861, 0.3041, 0.296, 0.296, 0.3871, 0.3871, 0.3578, 0.4113, 0.3871, 0.3871, 0.296, 0.296, 0.296, 0.296, 0.3871, 0.3871, 0.3041, 0.2861, 0.3101, 0.2749, 0.4292, 0.3242, 0.4113, 0.3578, 0.1758, 0.4292, 0.2251, 0.3101, 0.2251, 0.3101, 0.1758, 0.4292, 0.3138, 0.2627, 0.315, 0.25, 0.444, 0.25, 0.4402, 0.2878, 0.2861, 0.3041, 0.3578, 0.4113, 0.3578, 0.4113, 0.2861, 0.3041, 0.3138, 0.2373, 0.3101, 0.2251, 0.4292, 0.1758, 0.4402, 0.2122, 0.2139, 0.3041, 0.1422, 0.4113, 0.1422, 0.4113, 0.2139, 0.3041, 0.3041, 0.2139, 0.296, 0.204, 0.3871, 0.1129, 0.4113, 0.1422, 0.08873, 0.1422, 0.1129, 0.1129, 0.1129, 0.1129, 0.08873, 0.1422, 0.2861, 0.1959, 0.2749, 0.1899, 0.3242, 0.07081, 0.3578, 0.08873, 0.315, 0.25, 0.3138, 0.2373, 0.3138, 0.2373, 0.315, 0.25, 0.2627, 0.1862, 0.25, 0.185, 0.25, 0.05604, 0.2878, 0.05977, 0.3242, 0.4292, 0.2749, 0.3101, 0.2749, 0.3101, 0.3242, 0.4292, 0.2373, 0.1862, 0.2251, 0.1899, 0.1758, 0.07081, 0.2122, 0.05977, 0.1129, 0.3871, 0.204, 0.296, 0.204, 0.296, 0.1129, 0.3871, 0.2139, 0.1959, 0.204, 0.204, 0.1129, 0.1129, 0.1422, 0.08873, 0.2627, 0.3138, 0.2878, 0.4402, 0.2878, 0.4402, 0.2627, 0.3138, 0.1959, 0.2139, 0.1899, 0.2251, 0.07081, 0.1758, 0.08873, 0.1422, 0.1959, 0.2861, 0.08873, 0.3578, 0.08873, 0.3578, 0.1959, 0.2861, 0.1862, 0.2373, 0.185, 0.25, 0.05604, 0.25, 0.05977, 0.2122, 0.1422, 0.08873, 0.1758, 0.07081, 0.1758, 0.07081, 0.1422, 0.08873, 0.1862, 0.2627, 0.1899, 0.2749, 0.07081, 0.3242, 0.05977, 0.2878, 0.3101, 0.2749, 0.3138, 0.2627, 0.3138, 0.2627, 0.3101, 0.2749, 0.1959, 0.2861, 0.204, 0.296, 0.1129, 0.3871, 0.08873, 0.3578, 0.25, 0.444, 0.25, 0.315, 0.25, 0.315, 0.25, 0.444, 0.2139, 0.3041, 0.2251, 0.3101, 0.1758, 0.4292, 0.1422, 0.4113, 0.07081, 0.3242, 0.1899, 0.2749, 0.1899, 0.2749, 0.07081, 0.3242, 0.2373, 0.3138, 0.25, 0.315, 0.25, 0.444, 0.2122, 0.4402, 0.25, 0.315, 0.2627, 0.3138, 0.2878, 0.4402, 0.25, 0.444, 0.2749, 0.3101, 0.2861, 0.3041, 0.3578, 0.4113, 0.3242, 0.4292, 0.296, 0.296, 0.3041, 0.2861, 0.4113, 0.3578, 0.3871, 0.3871, 0.3101, 0.2749, 0.3138, 0.2627, 0.4402, 0.2878, 0.4292, 0.3242, 0.315, 0.25, 0.3138, 0.2373, 0.4402, 0.2122, 0.444, 0.25, 0.3101, 0.2251, 0.3041, 0.2139, 0.4113, 0.1422, 0.4292, 0.1758, 0.296, 0.204, 0.2861, 0.1959, 0.3578, 0.08873, 0.3871, 0.1129, 0.2749, 0.1899, 0.2627, 0.1862, 0.2878, 0.05977, 0.3242, 0.07081, 0.25, 0.185, 0.2373, 0.1862, 0.2122, 0.05977, 0.25, 0.05604, 0.2251, 0.1899, 0.2139, 0.1959, 0.1422, 0.08873, 0.1758, 0.07081, 0.204, 0.204, 0.1959, 0.2139, 0.08873, 0.1422, 0.1129, 0.1129, 0.1899, 0.2251, 0.1862, 0.2373, 0.05977, 0.2122, 0.07081, 0.1758, 0.185, 0.25, 0.1862, 0.2627, 0.05977, 0.2878, 0.05604, 0.25, 0.1899, 0.2749, 0.1959, 0.2861, 0.08873, 0.3578, 0.07081, 0.3242, 0.204, 0.296, 0.2139, 0.3041, 0.1422, 0.4113, 0.1129, 0.3871, 0.2251, 0.3101, 0.2373, 0.3138, 0.2122, 0.4402, 0.1758, 0.4292, 0.2373, 0.3138, 0.2122, 0.4402, 0.2122, 0.4402, 0.2373, 0.3138, 0.3041, 0.2861, 0.4113, 0.3578, 0.4113, 0.3578, 0.3041, 0.2861, 0.4292, 0.3242, 0.3101, 0.2749, 0.3101, 0.2749, 0.4292, 0.3242, 0.296, 0.204, 0.2861, 0.1959, 0.2861, 0.1959, 0.296, 0.204, 0.05977, 0.2878, 0.05604, 0.25, 0.05604, 0.25, 0.05977, 0.2878, 0.3138, 0.2627, 0.4402, 0.2878, 0.4402, 0.2878, 0.3138, 0.2627, 0.444, 0.25, 0.315, 0.25, 0.315, 0.25, 0.444, 0.25, 0.2749, 0.1899, 0.2627, 0.1862, 0.2627, 0.1862, 0.2749, 0.1899, 0.08873, 0.3578, 0.07081, 0.3242, 0.07081, 0.3242, 0.08873, 0.3578, 0.2878, 0.4402, 0.25, 0.444, 0.25, 0.444, 0.2878, 0.4402, 0.3138, 0.2373, 0.4402, 0.2122, 0.4402, 0.2122, 0.3138, 0.2373, 0.4292, 0.1758, 0.3101, 0.2251, 0.3101, 0.2251, 0.4292, 0.1758, 0.25, 0.185, 0.2373, 0.1862, 0.2373, 0.1862, 0.25, 0.185, 0.1422, 0.4113, 0.1129, 0.3871, 0.1129, 0.3871, 0.1422, 0.4113, 0.3578, 0.4113, 0.3242, 0.4292, 0.3242, 0.4292, 0.3578, 0.4113, 0.3041, 0.2139, 0.4113, 0.1422, 0.4113, 0.1422, 0.3041, 0.2139, 0.3871, 0.1129, 0.296, 0.204, 0.296, 0.204, 0.3871, 0.1129, 0.2251, 0.1899, 0.2139, 0.1959, 0.2139, 0.1959, 0.2251, 0.1899, 0.2122, 0.4402, 0.1758, 0.4292, 0.1758, 0.4292, 0.2122, 0.4402, 0.4113, 0.3578, 0.3871, 0.3871, 0.3871, 0.3871, 0.4113, 0.3578, 0.2861, 0.1959, 0.3578, 0.08873, 0.3578, 0.08873, 0.2861, 0.1959, 0.3242, 0.07081, 0.2749, 0.1899, 0.2749, 0.1899, 0.3242, 0.07081, 0.204, 0.204, 0.1959, 0.2139, 0.1959, 0.2139, 0.204, 0.204, 0.4402, 0.2878, 0.4292, 0.3242, 0.4292, 0.3242, 0.4402, 0.2878, 0.2627, 0.1862, 0.2878, 0.05977, 0.2878, 0.05977, 0.2627, 0.1862, 0.25, 0.05604, 0.25, 0.185, 0.25, 0.185, 0.25, 0.05604, 0.1899, 0.2251, 0.1862, 0.2373, 0.1862, 0.2373, 0.1899, 0.2251, 0.4402, 0.2122, 0.444, 0.25, 0.444, 0.25, 0.4402, 0.2122, 0.2373, 0.1862, 0.2122, 0.05977, 0.2122, 0.05977, 0.2373, 0.1862, 0.1758, 0.07081, 0.2251, 0.1899, 0.2251, 0.1899, 0.1758, 0.07081, 0.185, 0.25, 0.1862, 0.2627, 0.1862, 0.2627, 0.185, 0.25, 0.4113, 0.1422, 0.4292, 0.1758, 0.4292, 0.1758, 0.4113, 0.1422, 0.2139, 0.1959, 0.1422, 0.08873, 0.1422, 0.08873, 0.2139, 0.1959, 0.1129, 0.1129, 0.204, 0.204, 0.204, 0.204, 0.1129, 0.1129, 0.1899, 0.2749, 0.1959, 0.2861, 0.1959, 0.2861, 0.1899, 0.2749, 0.25, 0.315, 0.2627, 0.3138, 0.2627, 0.3138, 0.25, 0.315, 0.3578, 0.08873, 0.3871, 0.1129, 0.3871, 0.1129, 0.3578, 0.08873, 0.1959, 0.2139, 0.08873, 0.1422, 0.08873, 0.1422, 0.1959, 0.2139, 0.07081, 0.1758, 0.1899, 0.2251, 0.1899, 0.2251, 0.07081, 0.1758, 0.204, 0.296, 0.2139, 0.3041, 0.2139, 0.3041, 0.204, 0.296, 0.2749, 0.3101, 0.2861, 0.3041, 0.2861, 0.3041, 0.2749, 0.3101, 0.2878, 0.05977, 0.3242, 0.07081, 0.3242, 0.07081, 0.2878, 0.05977, 0.1862, 0.2373, 0.05977, 0.2122, 0.05977, 0.2122, 0.1862, 0.2373, 0.05604, 0.25, 0.185, 0.25, 0.185, 0.25, 0.05604, 0.25, 0.2251, 0.3101, 0.2373, 0.3138, 0.2373, 0.3138, 0.2251, 0.3101, 0.296, 0.296, 0.3041, 0.2861, 0.3041, 0.2861, 0.296, 0.296, 0.2122, 0.05977, 0.25, 0.05604, 0.25, 0.05604, 0.2122, 0.05977, 0.1862, 0.2627, 0.05977, 0.2878, 0.05977, 0.2878, 0.1862, 0.2627, 0.2627, 0.3138, 0.25, 0.315, 0.2373, 0.3138, 0.2251, 0.3101, 0.2139, 0.3041, 0.204, 0.296, 0.1959, 0.2861, 0.1899, 0.2749, 0.1862, 0.2627, 0.185, 0.25, 0.1862, 0.2373, 0.1899, 0.2251, 0.1959, 0.2139, 0.204, 0.204, 0.2139, 0.1959, 0.2251, 0.1899, 0.2373, 0.1862, 0.25, 0.185, 0.2627, 0.1862, 0.2749, 0.1899, 0.2861, 0.1959, 0.296, 0.204, 0.3041, 0.2139, 0.3101, 0.2251, 0.3138, 0.2373, 0.315, 0.25, 0.3138, 0.2627, 0.3101, 0.2749, 0.3041, 0.2861, 0.296, 0.296, 0.2861, 0.3041, 0.2749, 0.3101, 0.2861, 0.1959, 0.296, 0.204, 0.296, 0.204, 0.2861, 0.1959, 0.1959, 0.2861, 0.1899, 0.2749, 0.1899, 0.2749, 0.1959, 0.2861, 0.2749, 0.1899, 0.2861, 0.1959, 0.2861, 0.1959, 0.2749, 0.1899, 0.2627, 0.3138, 0.25, 0.315, 0.25, 0.315, 0.2627, 0.3138, 0.204, 0.296, 0.1959, 0.2861, 0.1959, 0.2861, 0.204, 0.296, 0.2627, 0.1862, 0.2749, 0.1899, 0.2749, 0.1899, 0.2627, 0.1862, 0.2749, 0.3101, 0.2627, 0.3138, 0.2627, 0.3138, 0.2749, 0.3101, 0.2139, 0.3041, 0.204, 0.296, 0.204, 0.296, 0.2139, 0.3041, 0.25, 0.185, 0.2627, 0.1862, 0.2627, 0.1862, 0.25, 0.185, 0.2861, 0.3041, 0.2749, 0.3101, 0.2749, 0.3101, 0.2861, 0.3041, 0.2251, 0.3101, 0.2139, 0.3041, 0.2139, 0.3041, 0.2251, 0.3101, 0.2373, 0.1862, 0.25, 0.185, 0.25, 0.185, 0.2373, 0.1862, 0.296, 0.296, 0.2861, 0.3041, 0.2861, 0.3041, 0.296, 0.296, 0.2373, 0.3138, 0.2251, 0.3101, 0.2251, 0.3101, 0.2373, 0.3138, 0.2251, 0.1899, 0.2373, 0.1862, 0.2373, 0.1862, 0.2251, 0.1899, 0.3041, 0.2861, 0.296, 0.296, 0.296, 0.296, 0.3041, 0.2861, 0.25, 0.315, 0.2373, 0.3138, 0.2373, 0.3138, 0.25, 0.315, 0.2139, 0.1959, 0.2251, 0.1899, 0.2251, 0.1899, 0.2139, 0.1959, 0.3101, 0.2749, 0.3041, 0.2861, 0.3041, 0.2861, 0.3101, 0.2749, 0.204, 0.204, 0.2139, 0.1959, 0.2139, 0.1959, 0.204, 0.204, 0.3138, 0.2627, 0.3101, 0.2749, 0.3101, 0.2749, 0.3138, 0.2627, 0.1959, 0.2139, 0.204, 0.204, 0.204, 0.204, 0.1959, 0.2139, 0.315, 0.25, 0.3138, 0.2627, 0.3138, 0.2627, 0.315, 0.25, 0.1899, 0.2251, 0.1959, 0.2139, 0.1959, 0.2139, 0.1899, 0.2251, 0.3138, 0.2373, 0.315, 0.25, 0.315, 0.25, 0.3138, 0.2373, 0.1862, 0.2373, 0.1899, 0.2251, 0.1899, 0.2251, 0.1862, 0.2373, 0.3101, 0.2251, 0.3138, 0.2373, 0.3138, 0.2373, 0.3101, 0.2251, 0.185, 0.25, 0.1862, 0.2373, 0.1862, 0.2373, 0.185, 0.25, 0.3041, 0.2139, 0.3101, 0.2251, 0.3101, 0.2251, 0.3041, 0.2139, 0.1862, 0.2627, 0.185, 0.25, 0.185, 0.25, 0.1862, 0.2627, 0.296, 0.204, 0.3041, 0.2139, 0.3041, 0.2139, 0.296, 0.204])
me_cylinder_001.materials.append(mat_material_003)
me_cylinder_001.update()
me_cube_003 = bpy.data.meshes.new('Cube.003')
me_cube_003.from_pydata([(-1.0, -1.0, -1.0), (-1.0, -1.0, 1.0), (-1.0, 1.0, -1.0), (-1.0, 1.0, 1.0), (1.0, -1.0, -1.0), (1.0, -1.0, 1.0), (1.0, 1.0, -1.0), (1.0, 1.0, 1.0), (1.995, 1.0, 1.0), (1.995, 1.0, -1.0), (1.995, -1.0, -1.0), (1.995, -1.0, 1.0)], [], [(0, 1, 3, 2), (2, 3, 7, 6), (7, 5, 11, 8), (4, 5, 1, 0), (2, 6, 4, 0), (7, 3, 1, 5), (9, 8, 11, 10), (6, 7, 8, 9), (5, 4, 10, 11), (4, 6, 9, 10)])
_uv = me_cube_003.uv_layers.new(name='UVMap')
_uv.uv.foreach_set('vector', [0.375, 0.0, 0.625, 0.0, 0.625, 0.25, 0.375, 0.25, 0.375, 0.25, 0.625, 0.25, 0.625, 0.5, 0.375, 0.5, 0.625, 0.5, 0.625, 0.75, 0.625, 0.75, 0.625, 0.5, 0.375, 0.75, 0.625, 0.75, 0.625, 1.0, 0.375, 1.0, 0.125, 0.5, 0.375, 0.5, 0.375, 0.75, 0.125, 0.75, 0.625, 0.5, 0.875, 0.5, 0.875, 0.75, 0.625, 0.75, 0.375, 0.5, 0.625, 0.5, 0.625, 0.75, 0.375, 0.75, 0.375, 0.5, 0.625, 0.5, 0.625, 0.5, 0.375, 0.5, 0.625, 0.75, 0.375, 0.75, 0.375, 0.75, 0.625, 0.75, 0.375, 0.75, 0.375, 0.5, 0.375, 0.5, 0.375, 0.75])
me_cube_003.materials.append(mat_material_010)
me_cube_003.update()
me_cube_004 = bpy.data.meshes.new('Cube.004')
me_cube_004.from_pydata([(-1.0, -1.0, -1.0), (-1.0, -1.0, 1.0), (-1.0, 1.0, -1.0), (-1.0, 1.0, 1.0), (-0.06842, -1.0, -1.0), (-0.06842, -1.0, 1.0), (-0.06842, 1.0, -1.0), (-0.06842, 1.0, 1.0), (1.995, 1.0, 1.0), (1.995, 1.0, -1.0), (1.995, -1.0, -1.0), (1.995, -1.0, 1.0)], [], [(0, 1, 3, 2), (2, 3, 7, 6), (7, 5, 11, 8), (4, 5, 1, 0), (2, 6, 4, 0), (7, 3, 1, 5), (9, 8, 11, 10), (6, 7, 8, 9), (5, 4, 10, 11), (4, 6, 9, 10)])
_uv = me_cube_004.uv_layers.new(name='UVMap')
_uv.uv.foreach_set('vector', [0.375, 0.0, 0.625, 0.0, 0.625, 0.25, 0.375, 0.25, 0.375, 0.25, 0.625, 0.25, 0.625, 0.5, 0.375, 0.5, 0.625, 0.5, 0.625, 0.75, 0.625, 0.75, 0.625, 0.5, 0.375, 0.75, 0.625, 0.75, 0.625, 1.0, 0.375, 1.0, 0.125, 0.5, 0.375, 0.5, 0.375, 0.75, 0.125, 0.75, 0.625, 0.5, 0.875, 0.5, 0.875, 0.75, 0.625, 0.75, 0.375, 0.5, 0.625, 0.5, 0.625, 0.75, 0.375, 0.75, 0.375, 0.5, 0.625, 0.5, 0.625, 0.5, 0.375, 0.5, 0.625, 0.75, 0.375, 0.75, 0.375, 0.75, 0.625, 0.75, 0.375, 0.75, 0.375, 0.5, 0.375, 0.5, 0.375, 0.75])
me_cube_004.materials.append(mat_material_009)
me_cube_004.update()
me_cube_005 = bpy.data.meshes.new('Cube.005')
me_cube_005.from_pydata([(-1.0, -1.0, -1.0), (-1.0, -1.0, 1.0), (-1.0, 1.0, -1.0), (-1.0, 1.0, 1.0), (1.0, -1.0, -1.0), (1.0, -1.0, 1.0), (1.0, 1.0, -1.0), (1.0, 1.0, 1.0)], [], [(0, 1, 3, 2), (2, 3, 7, 6), (6, 7, 5, 4), (4, 5, 1, 0), (2, 6, 4, 0), (7, 3, 1, 5)])
_uv = me_cube_005.uv_layers.new(name='UVMap')
_uv.uv.foreach_set('vector', [0.375, 0.0, 0.625, 0.0, 0.625, 0.25, 0.375, 0.25, 0.375, 0.25, 0.625, 0.25, 0.625, 0.5, 0.375, 0.5, 0.375, 0.5, 0.625, 0.5, 0.625, 0.75, 0.375, 0.75, 0.375, 0.75, 0.625, 0.75, 0.625, 1.0, 0.375, 1.0, 0.125, 0.5, 0.375, 0.5, 0.375, 0.75, 0.125, 0.75, 0.625, 0.5, 0.875, 0.5, 0.875, 0.75, 0.625, 0.75])
me_cube_005.materials.append(mat_material_008)
me_cube_005.update()
me_cube_006 = bpy.data.meshes.new('Cube.006')
me_cube_006.from_pydata([(-1.0, -1.0, -1.0), (-1.0, -1.0, 1.0), (-1.0, 1.0, -1.0), (-1.0, 1.0, 1.0), (1.0, -1.0, -1.0), (1.0, -1.0, 1.0), (1.0, 1.0, -1.0), (1.0, 1.0, 1.0)], [], [(0, 1, 3, 2), (2, 3, 7, 6), (6, 7, 5, 4), (4, 5, 1, 0), (2, 6, 4, 0), (7, 3, 1, 5)])
_uv = me_cube_006.uv_layers.new(name='UVMap')
_uv.uv.foreach_set('vector', [0.375, 0.0, 0.625, 0.0, 0.625, 0.25, 0.375, 0.25, 0.375, 0.25, 0.625, 0.25, 0.625, 0.5, 0.375, 0.5, 0.375, 0.5, 0.625, 0.5, 0.625, 0.75, 0.375, 0.75, 0.375, 0.75, 0.625, 0.75, 0.625, 1.0, 0.375, 1.0, 0.125, 0.5, 0.375, 0.5, 0.375, 0.75, 0.125, 0.75, 0.625, 0.5, 0.875, 0.5, 0.875, 0.75, 0.625, 0.75])
me_cube_006.materials.append(mat_material_007)
me_cube_006.update()
me_cube_007 = bpy.data.meshes.new('Cube.007')
me_cube_007.from_pydata([(-1.0, -1.0, -1.0), (-1.0, -1.0, 1.0), (-1.0, 1.0, -1.0), (-1.0, 1.0, 1.0), (1.0, -1.0, -1.0), (1.0, -1.0, 1.0), (1.0, 1.0, -1.0), (1.0, 1.0, 1.0), (1.995, 1.0, 1.0), (1.995, 1.0, -1.0), (1.995, -1.0, -1.0), (1.995, -1.0, 1.0)], [], [(0, 1, 3, 2), (2, 3, 7, 6), (7, 5, 11, 8), (4, 5, 1, 0), (2, 6, 4, 0), (7, 3, 1, 5), (9, 8, 11, 10), (6, 7, 8, 9), (5, 4, 10, 11), (4, 6, 9, 10)])
me_cube_007.polygons.foreach_set('material_index', [0, 0, 1, 0, 0, 0, 1, 0, 1, 0])
_uv = me_cube_007.uv_layers.new(name='UVMap')
_uv.uv.foreach_set('vector', [0.375, 0.0, 0.625, 0.0, 0.625, 0.25, 0.375, 0.25, 0.375, 0.25, 0.625, 0.25, 0.625, 0.5, 0.375, 0.5, 0.625, 0.5, 0.625, 0.75, 0.625, 0.75, 0.625, 0.5, 0.375, 0.75, 0.625, 0.75, 0.625, 1.0, 0.375, 1.0, 0.125, 0.5, 0.375, 0.5, 0.375, 0.75, 0.125, 0.75, 0.625, 0.5, 0.875, 0.5, 0.875, 0.75, 0.625, 0.75, 0.375, 0.5, 0.625, 0.5, 0.625, 0.75, 0.375, 0.75, 0.375, 0.5, 0.625, 0.5, 0.625, 0.5, 0.375, 0.5, 0.625, 0.75, 0.375, 0.75, 0.375, 0.75, 0.625, 0.75, 0.375, 0.75, 0.375, 0.5, 0.375, 0.5, 0.375, 0.75])
me_cube_007.materials.append(mat_material_005)
me_cube_007.materials.append(mat_material_006)
me_cube_007.update()

# ---- objects
ob_cube = bpy.data.objects.new('Cube', me_cube)
ob_cube_001 = bpy.data.objects.new('Cube.001', me_cube_001)
ob_cylinder = bpy.data.objects.new('Cylinder', me_cylinder_001)
ob_cube_003 = bpy.data.objects.new('Cube.003', me_cube_003)
ob_cube_004 = bpy.data.objects.new('Cube.004', me_cube_004)
ob_cube_005 = bpy.data.objects.new('Cube.005', me_cube_005)
ob_cube_006 = bpy.data.objects.new('Cube.006', me_cube_006)
ob_area = bpy.data.objects.new('Area', light_area)
ob_cube_002 = bpy.data.objects.new('Cube.002', me_cube_007)
ob_camera = bpy.data.objects.new('Camera', cam_camera_001)

# ---- transforms, parenting, visibility, modifiers, constraints
ob_cube.location = (0.0, 0.0, 0.0)
ob_cube.scale = (-2.485, 5.344, 1.0)
ob_cube.lock_rotations_4d = False
ob_cube.empty_display_type = 'ARROWS'
ob_cube.lineart.crease_threshold = 0.0
_m = ob_cube.modifiers.new('Auto Smooth', 'NODES')
_m.node_group = ng_auto_smooth
_gi = [s.identifier for s in ng_auto_smooth.interface.items_tree if s.item_type == 'SOCKET' and s.in_out == 'INPUT']
_m[_gi[1]] = 0.5236  # Angle
ob_cube_001.location = (1.366, -5.944, 1.274)
ob_cube_001.scale = (0.4433, 0.2883, 0.2451)
ob_cylinder.location = (2.209, -3.952, 0.1464)
ob_cylinder.rotation_euler = (-0.0, 1.571, 0.0)
ob_cylinder.scale = (0.8688, 0.8688, 0.3707)
_m = ob_cylinder.modifiers.new('Mirror', 'MIRROR')
_m.use_axis = (True, True, False)
_m.mirror_object = ob_cube
_m = ob_cylinder.modifiers.new('Auto Smooth', 'NODES')
_m.node_group = ng_auto_smooth
_gi = [s.identifier for s in ng_auto_smooth.interface.items_tree if s.item_type == 'SOCKET' and s.in_out == 'INPUT']
_m[_gi[1]] = 0.5236  # Angle
ob_cube_003.location = (1.366, 5.258, 1.274)
ob_cube_003.scale = (0.4433, 0.2883, 0.2451)
ob_cube_004.location = (-1.736, 5.258, 1.274)
ob_cube_004.scale = (0.4433, 0.2883, 0.2451)
ob_cube_005.location = (2.495, -0.111, 1.412)
ob_cube_005.scale = (0.107, 0.2645, 0.107)
_m = ob_cube_005.modifiers.new('Mirror', 'MIRROR')
_m.mirror_object = ob_cube
ob_cube_006.location = (2.495, 2.528, 1.412)
ob_cube_006.scale = (0.107, 0.2645, 0.107)
_m = ob_cube_006.modifiers.new('Mirror', 'MIRROR')
_m.mirror_object = ob_cube
ob_area.location = (0.0, 0.0, 10.14)
ob_area.scale = (14.19, 14.19, 14.19)
ob_cube_002.location = (-1.341, -5.944, 1.274)
ob_cube_002.rotation_euler = (-0.0, 3.142, -0.0)
ob_cube_002.scale = (0.4433, 0.2883, 0.2451)
ob_camera.location = (17.17, -16.98, 9.87)
ob_camera.rotation_euler = (1.219, 5.612e-07, 0.8056)

# ---- collection membership
col_collection.objects.link(ob_cube)
col_collection.objects.link(ob_cube_001)
col_collection.objects.link(ob_cylinder)
col_collection.objects.link(ob_cube_003)
col_collection.objects.link(ob_cube_004)
col_collection.objects.link(ob_cube_005)
col_collection.objects.link(ob_cube_006)
col_collection.objects.link(ob_area)
col_collection.objects.link(ob_cube_002)
col_collection.objects.link(ob_camera)

# ---- scene / render settings (as saved in the file)
scene.camera = ob_camera
scene.frame_start = 1; scene.frame_end = 250; scene.frame_set(1)
scene.render.engine = 'BLENDER_EEVEE_NEXT'
scene.cycles.sampling_pattern = 'TABULATED_SOBOL'
scene.cycles.use_light_tree = False
scene.eevee.use_gtao = True
scene.eevee.use_raytracing = True
scene.view_settings.view_transform = 'Filmic'
bpy.context.view_layer.update()

